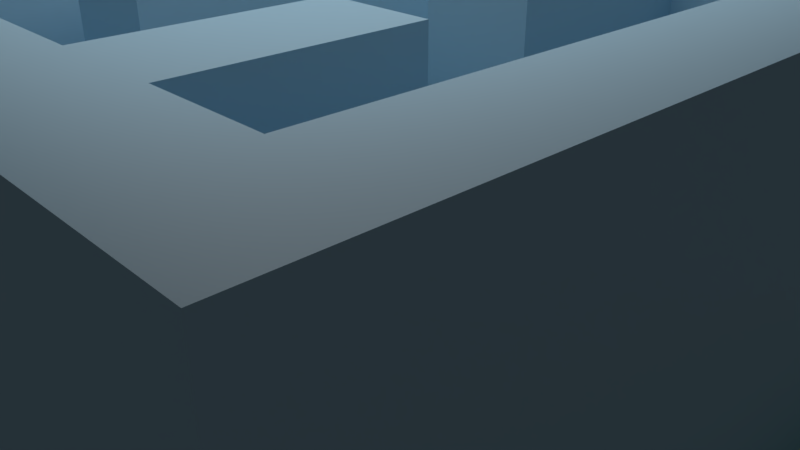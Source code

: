 # Source: maze2.blend  (saved by Blender 2.79.0; exported with 4.5.12 LTS)
import bpy
from mathutils import Matrix  # noqa: F401  (used for matrix-valued properties, if any)

bpy.ops.wm.read_factory_settings(use_empty=True)
scene = bpy.context.scene
scene.name = 'Scene'

# ---- collections
col_collection_1 = bpy.data.collections.new('Collection 1'); scene.collection.children.link(col_collection_1)

# ---- materials (node trees are filled in below, after node groups)
mat_block = bpy.data.materials.new('block')
mat_block.alpha_threshold = 0.0
mat_block.roughness = 0.5
mat_wall = bpy.data.materials.new('wall')
mat_wall.alpha_threshold = 0.0
mat_wall.roughness = 0.5
mat_wall.line_color = (0.0, 0.0, 0.0, 1.0)
mat_floor = bpy.data.materials.new('floor')
mat_floor.alpha_threshold = 0.0
mat_floor.roughness = 0.5
mat_player = bpy.data.materials.new('player')
mat_player.alpha_threshold = 0.0
mat_player.roughness = 0.5

# ---- material node trees
mat_block.use_nodes = True; mat_block.node_tree.nodes.clear()
_N = mat_block.node_tree.nodes; _L = mat_block.node_tree.links
n0 = _N.new('ShaderNodeOutputMaterial'); n0.name = 'Material Output'; n0.location = (300, 300)
n1 = _N.new('ShaderNodeBsdfDiffuse'); n1.name = 'Diffuse BSDF'; n1.location = (54, 300)
n1.inputs[0].default_value = (0.004107, 0.007169, 0.009661, 1.0)
n1.inputs[1].default_value = 1.0
_L.new(n1.outputs[0], n0.inputs[0])
n0.is_active_output = True
mat_wall.use_nodes = True; mat_wall.node_tree.nodes.clear()
_N = mat_wall.node_tree.nodes; _L = mat_wall.node_tree.links
n0 = _N.new('ShaderNodeMixShader'); n0.name = 'Mix Shader'; n0.location = (381, 152)
n0.inputs[0].default_value = 0.2545
n1 = _N.new('ShaderNodeOutputMaterial'); n1.name = 'Material Output'; n1.location = (531, 283)
n2 = _N.new('ShaderNodeBsdfAnisotropic'); n2.name = 'Glossy BSDF'; n2.location = (-53, 145)
n2.distribution = 'GGX'
n2.inputs[1].default_value = 0.5916
n3 = _N.new('ShaderNodeBsdfDiffuse'); n3.name = 'Diffuse BSDF'; n3.location = (-58, 338)
n3.inputs[0].default_value = (0.2874, 0.5972, 0.7991, 1.0)
n3.inputs[1].default_value = 0.2917
_L.new(n3.outputs[0], n0.inputs[1])
_L.new(n2.outputs[0], n0.inputs[2])
_L.new(n0.outputs[0], n1.inputs[0])
n1.is_active_output = True
mat_floor.use_nodes = True; mat_floor.node_tree.nodes.clear()
_N = mat_floor.node_tree.nodes; _L = mat_floor.node_tree.links
n0 = _N.new('ShaderNodeOutputMaterial'); n0.name = 'Material Output'; n0.location = (300, 300)
n1 = _N.new('ShaderNodeBsdfDiffuse'); n1.name = 'Diffuse BSDF'; n1.location = (10, 300)
n1.inputs[0].default_value = (0.4723, 0.7991, 0.6421, 1.0)
_L.new(n1.outputs[0], n0.inputs[0])
n0.is_active_output = True
mat_player.use_nodes = True; mat_player.node_tree.nodes.clear()
_N = mat_player.node_tree.nodes; _L = mat_player.node_tree.links
n0 = _N.new('ShaderNodeOutputMaterial'); n0.name = 'Material Output'; n0.location = (300, 300)
n1 = _N.new('ShaderNodeBsdfDiffuse'); n1.name = 'Diffuse BSDF'; n1.location = (10, 300)
_L.new(n1.outputs[0], n0.inputs[0])
n0.is_active_output = True

# ---- world
world_world = bpy.data.worlds.new('World'); scene.world = world_world
world_world.color = (0.05088, 0.05088, 0.05088)
world_world.use_sun_shadow = False
world_world.sun_shadow_jitter_overblur = 0.0
world_world.cycles.sampling_method = 'MANUAL'

# ---- cameras
cam_camera = bpy.data.cameras.new('Camera')
cam_camera.clip_end = 100.0
cam_camera.lens = 35.0
cam_camera.sensor_width = 32.0
cam_camera.sensor_height = 18.0
cam_camera.ortho_scale = 7.314
cam_camera.dof.focus_distance = 0.0

# ---- lights
light_lamp = bpy.data.lights.new('Lamp', 'AREA')
light_lamp.transmission_factor = 0.0
light_lamp.cutoff_distance = 30.0
light_lamp.energy = 235.6
light_lamp.shadow_buffer_clip_start = 1.001
light_lamp.shadow_soft_size = 10.0
light_lamp.shadow_maximum_resolution = 0.006
light_lamp.use_absolute_resolution = True
light_lamp.shape = 'RECTANGLE'
light_lamp.size = 10.0
light_lamp.size_y = 10.0

# ---- meshes
me_cube_175 = bpy.data.meshes.new('Cube.175')
me_cube_175.from_pydata([(-1.0, 0.98, -1.0), (-1.0, 0.98, 1.0), (1.0, 0.98, -1.0), (1.0, 0.98, 1.0)], [], [(2, 3, 1, 0)])
_uv = me_cube_175.uv_layers.new(name='UVMap')
_uv.uv.foreach_set('vector', [0.3744, 0.6259, 0.3744, 0.8759, 0.1245, 0.8759, 0.1245, 0.6259])
me_cube_175.materials.append(mat_block)
me_cube_175.use_remesh_preserve_volume = False
me_cube_175.use_remesh_preserve_attributes = False
me_cube_175.use_mirror_vertex_groups = False
me_cube_175.update()
me_cube_174 = bpy.data.meshes.new('Cube.174')
me_cube_174.from_pydata([(-1.0, 0.98, -1.0), (-1.0, 0.98, 1.0), (1.0, 0.98, -1.0), (1.0, 0.98, 1.0)], [], [(2, 3, 1, 0)])
_uv = me_cube_174.uv_layers.new(name='UVMap')
_uv.uv.foreach_set('vector', [0.2504, 0.6275, 0.2504, 0.8774, 0.1276, 0.8774, 0.1276, 0.6275])
me_cube_174.materials.append(mat_block)
me_cube_174.use_remesh_preserve_volume = False
me_cube_174.use_remesh_preserve_attributes = False
me_cube_174.use_mirror_vertex_groups = False
me_cube_174.update()
me_cube_173 = bpy.data.meshes.new('Cube.173')
me_cube_173.from_pydata([(-1.0, 0.98, -1.0), (-1.0, 0.98, 1.0), (1.0, 0.98, -1.0), (1.0, 0.98, 1.0)], [], [(2, 3, 1, 0)])
_uv = me_cube_173.uv_layers.new(name='UVMap')
_uv.uv.foreach_set('vector', [0.2504, 0.6275, 0.2504, 0.8774, 0.1276, 0.8774, 0.1276, 0.6275])
me_cube_173.materials.append(mat_block)
me_cube_173.use_remesh_preserve_volume = False
me_cube_173.use_remesh_preserve_attributes = False
me_cube_173.use_mirror_vertex_groups = False
me_cube_173.update()
me_cube_172 = bpy.data.meshes.new('Cube.172')
me_cube_172.from_pydata([(-1.0, 0.98, -1.0), (-1.0, 0.98, 1.0), (1.0, 0.98, -1.0), (1.0, 0.98, 1.0)], [], [(2, 3, 1, 0)])
_uv = me_cube_172.uv_layers.new(name='UVMap')
_uv.uv.foreach_set('vector', [0.2504, 0.6275, 0.2504, 0.8774, 0.1276, 0.8774, 0.1276, 0.6275])
me_cube_172.materials.append(mat_block)
me_cube_172.use_remesh_preserve_volume = False
me_cube_172.use_remesh_preserve_attributes = False
me_cube_172.use_mirror_vertex_groups = False
me_cube_172.update()
me_cube_171 = bpy.data.meshes.new('Cube.171')
me_cube_171.from_pydata([(-1.0, 0.98, -1.0), (-1.0, 0.98, 1.0), (1.0, 0.98, -1.0), (1.0, 0.98, 1.0)], [], [(2, 3, 1, 0)])
_uv = me_cube_171.uv_layers.new(name='UVMap')
_uv.uv.foreach_set('vector', [0.2504, 0.6275, 0.2504, 0.8774, 0.1276, 0.8774, 0.1276, 0.6275])
me_cube_171.materials.append(mat_block)
me_cube_171.use_remesh_preserve_volume = False
me_cube_171.use_remesh_preserve_attributes = False
me_cube_171.use_mirror_vertex_groups = False
me_cube_171.update()
me_cube_170 = bpy.data.meshes.new('Cube.170')
me_cube_170.from_pydata([(-1.0, 0.98, -1.0), (-1.0, 0.98, 1.0), (1.0, 0.98, -1.0), (1.0, 0.98, 1.0)], [], [(2, 3, 1, 0)])
_uv = me_cube_170.uv_layers.new(name='UVMap')
_uv.uv.foreach_set('vector', [0.2504, 0.6275, 0.2504, 0.8774, 0.1276, 0.8774, 0.1276, 0.6275])
me_cube_170.materials.append(mat_block)
me_cube_170.use_remesh_preserve_volume = False
me_cube_170.use_remesh_preserve_attributes = False
me_cube_170.use_mirror_vertex_groups = False
me_cube_170.update()
me_cube_168 = bpy.data.meshes.new('Cube.168')
me_cube_168.from_pydata([(-1.0, 0.98, -1.0), (-1.0, 0.98, 1.0), (1.0, 0.98, -1.0), (1.0, 0.98, 1.0)], [], [(2, 3, 1, 0)])
_uv = me_cube_168.uv_layers.new(name='UVMap')
_uv.uv.foreach_set('vector', [0.8751, 0.6275, 0.8751, 0.8774, 0.1276, 0.8774, 0.1276, 0.6275])
me_cube_168.materials.append(mat_wall)
me_cube_168.use_remesh_preserve_volume = False
me_cube_168.use_remesh_preserve_attributes = False
me_cube_168.use_mirror_vertex_groups = False
me_cube_168.update()
me_cube_167 = bpy.data.meshes.new('Cube.167')
me_cube_167.from_pydata([(-1.0, 0.98, -1.0), (-1.0, 0.98, 1.0), (1.0, 0.98, -1.0), (1.0, 0.98, 1.0)], [], [(2, 3, 1, 0)])
_uv = me_cube_167.uv_layers.new(name='UVMap')
_uv.uv.foreach_set('vector', [0.5, 0.75, 0.5, 0.9999, 0.25, 0.9999, 0.25, 0.75])
me_cube_167.materials.append(mat_wall)
me_cube_167.use_remesh_preserve_volume = False
me_cube_167.use_remesh_preserve_attributes = False
me_cube_167.use_mirror_vertex_groups = False
me_cube_167.update()
me_cube_166 = bpy.data.meshes.new('Cube.166')
me_cube_166.from_pydata([(-1.0, 0.98, -1.0), (-1.0, 0.98, 1.0), (1.0, 0.98, -1.0), (1.0, 0.98, 1.0)], [], [(2, 3, 1, 0)])
_uv = me_cube_166.uv_layers.new(name='UVMap')
_uv.uv.foreach_set('vector', [0.2504, 0.6275, 0.2504, 0.8774, 0.1276, 0.8774, 0.1276, 0.6275])
me_cube_166.materials.append(mat_block)
me_cube_166.use_remesh_preserve_volume = False
me_cube_166.use_remesh_preserve_attributes = False
me_cube_166.use_mirror_vertex_groups = False
me_cube_166.update()
me_cube_165 = bpy.data.meshes.new('Cube.165')
me_cube_165.from_pydata([(-1.0, 0.98, -1.0), (-1.0, 0.98, 1.0), (1.0, 0.98, -1.0), (1.0, 0.98, 1.0)], [], [(2, 3, 1, 0)])
_uv = me_cube_165.uv_layers.new(name='UVMap')
_uv.uv.foreach_set('vector', [0.2504, 0.6275, 0.2504, 0.8774, 0.1276, 0.8774, 0.1276, 0.6275])
me_cube_165.materials.append(mat_block)
me_cube_165.use_remesh_preserve_volume = False
me_cube_165.use_remesh_preserve_attributes = False
me_cube_165.use_mirror_vertex_groups = False
me_cube_165.update()
me_cube_164 = bpy.data.meshes.new('Cube.164')
me_cube_164.from_pydata([(-1.0, 0.98, -1.0), (-1.0, 0.98, 1.0), (1.0, 0.98, -1.0), (1.0, 0.98, 1.0)], [], [(2, 3, 1, 0)])
_uv = me_cube_164.uv_layers.new(name='UVMap')
_uv.uv.foreach_set('vector', [0.2504, 0.6275, 0.2504, 0.8774, 0.1276, 0.8774, 0.1276, 0.6275])
me_cube_164.materials.append(mat_block)
me_cube_164.use_remesh_preserve_volume = False
me_cube_164.use_remesh_preserve_attributes = False
me_cube_164.use_mirror_vertex_groups = False
me_cube_164.update()
me_cube_163 = bpy.data.meshes.new('Cube.163')
me_cube_163.from_pydata([(-1.0, 0.98, -1.0), (-1.0, 0.98, 1.0), (1.0, 0.98, -1.0), (1.0, 0.98, 1.0)], [], [(2, 3, 1, 0)])
_uv = me_cube_163.uv_layers.new(name='UVMap')
_uv.uv.foreach_set('vector', [0.2504, 0.6275, 0.2504, 0.8774, 0.1276, 0.8774, 0.1276, 0.6275])
me_cube_163.materials.append(mat_block)
me_cube_163.use_remesh_preserve_volume = False
me_cube_163.use_remesh_preserve_attributes = False
me_cube_163.use_mirror_vertex_groups = False
me_cube_163.update()
me_cube_162 = bpy.data.meshes.new('Cube.162')
me_cube_162.from_pydata([(-1.0, 0.98, -1.0), (-1.0, 0.98, 1.0), (1.0, 0.98, -1.0), (1.0, 0.98, 1.0)], [], [(2, 3, 1, 0)])
_uv = me_cube_162.uv_layers.new(name='UVMap')
_uv.uv.foreach_set('vector', [0.2504, 0.6275, 0.2504, 0.8774, 0.1276, 0.8774, 0.1276, 0.6275])
me_cube_162.materials.append(mat_block)
me_cube_162.use_remesh_preserve_volume = False
me_cube_162.use_remesh_preserve_attributes = False
me_cube_162.use_mirror_vertex_groups = False
me_cube_162.update()
me_cube_161 = bpy.data.meshes.new('Cube.161')
me_cube_161.from_pydata([(-1.0, 0.98, -1.0), (-1.0, 0.98, 1.0), (1.0, 0.98, -1.0), (1.0, 0.98, 1.0)], [], [(2, 3, 1, 0)])
_uv = me_cube_161.uv_layers.new(name='UVMap')
_uv.uv.foreach_set('vector', [0.2504, 0.6275, 0.2504, 0.8774, 0.1276, 0.8774, 0.1276, 0.6275])
me_cube_161.materials.append(mat_block)
me_cube_161.use_remesh_preserve_volume = False
me_cube_161.use_remesh_preserve_attributes = False
me_cube_161.use_mirror_vertex_groups = False
me_cube_161.update()
me_cube_160 = bpy.data.meshes.new('Cube.160')
me_cube_160.from_pydata([(-1.0, 0.98, -1.0), (-1.0, 0.98, 1.0), (1.0, 0.98, -1.0), (1.0, 0.98, 1.0)], [], [(2, 3, 1, 0)])
_uv = me_cube_160.uv_layers.new(name='UVMap')
_uv.uv.foreach_set('vector', [0.2473, 0.6259, 0.2473, 0.8759, 0.1276, 0.8759, 0.1276, 0.6259])
me_cube_160.materials.append(mat_block)
me_cube_160.use_remesh_preserve_volume = False
me_cube_160.use_remesh_preserve_attributes = False
me_cube_160.use_mirror_vertex_groups = False
me_cube_160.update()
me_cube_159 = bpy.data.meshes.new('Cube.159')
me_cube_159.from_pydata([(-1.0, 0.98, -1.0), (-1.0, 0.98, 1.0), (1.0, 0.98, -1.0), (1.0, 0.98, 1.0)], [], [(2, 3, 1, 0)])
_uv = me_cube_159.uv_layers.new(name='UVMap')
_uv.uv.foreach_set('vector', [0.624, 0.6259, 0.624, 0.8759, 0.1245, 0.8759, 0.1245, 0.6259])
me_cube_159.materials.append(mat_wall)
me_cube_159.use_remesh_preserve_volume = False
me_cube_159.use_remesh_preserve_attributes = False
me_cube_159.use_mirror_vertex_groups = False
me_cube_159.update()
me_cube_158 = bpy.data.meshes.new('Cube.158')
me_cube_158.from_pydata([(-1.0, 0.98, -1.0), (-1.0, 0.98, 1.0), (1.0, 0.98, -1.0), (1.0, 0.98, 1.0)], [], [(2, 3, 1, 0)])
_uv = me_cube_158.uv_layers.new(name='UVMap')
_uv.uv.foreach_set('vector', [0.376, 0.6259, 0.376, 0.8759, 0.1245, 0.8759, 0.1245, 0.6259])
me_cube_158.materials.append(mat_wall)
me_cube_158.use_remesh_preserve_volume = False
me_cube_158.use_remesh_preserve_attributes = False
me_cube_158.use_mirror_vertex_groups = False
me_cube_158.update()
me_cube_157 = bpy.data.meshes.new('Cube.157')
me_cube_157.from_pydata([(-1.0, 0.98, -1.0), (-1.0, 0.98, 1.0), (1.0, 0.98, -1.0), (1.0, 0.98, 1.0)], [], [(2, 3, 1, 0)])
_uv = me_cube_157.uv_layers.new(name='UVMap')
_uv.uv.foreach_set('vector', [0.2473, 0.6259, 0.2473, 0.8759, 0.1276, 0.8759, 0.1276, 0.6259])
me_cube_157.materials.append(mat_block)
me_cube_157.use_remesh_preserve_volume = False
me_cube_157.use_remesh_preserve_attributes = False
me_cube_157.use_mirror_vertex_groups = False
me_cube_157.update()
me_cube_156 = bpy.data.meshes.new('Cube.156')
me_cube_156.from_pydata([(-1.0, 0.98, -1.0), (-1.0, 0.98, 1.0), (1.0, 0.98, -1.0), (1.0, 0.98, 1.0)], [], [(2, 3, 1, 0)])
_uv = me_cube_156.uv_layers.new(name='UVMap')
_uv.uv.foreach_set('vector', [0.2473, 0.6259, 0.2473, 0.8759, 0.1276, 0.8759, 0.1276, 0.6259])
me_cube_156.materials.append(mat_block)
me_cube_156.use_remesh_preserve_volume = False
me_cube_156.use_remesh_preserve_attributes = False
me_cube_156.use_mirror_vertex_groups = False
me_cube_156.update()
me_cube_155 = bpy.data.meshes.new('Cube.155')
me_cube_155.from_pydata([(-1.0, 0.98, -1.0), (-1.0, 0.98, 1.0), (1.0, 0.98, -1.0), (1.0, 0.98, 1.0)], [], [(2, 3, 1, 0)])
_uv = me_cube_155.uv_layers.new(name='UVMap')
_uv.uv.foreach_set('vector', [0.2473, 0.6259, 0.2473, 0.8759, 0.1276, 0.8759, 0.1276, 0.6259])
me_cube_155.materials.append(mat_block)
me_cube_155.use_remesh_preserve_volume = False
me_cube_155.use_remesh_preserve_attributes = False
me_cube_155.use_mirror_vertex_groups = False
me_cube_155.update()
me_cube_154 = bpy.data.meshes.new('Cube.154')
me_cube_154.from_pydata([(-1.0, 0.98, -1.0), (-1.0, 0.98, 1.0), (1.0, 0.98, -1.0), (1.0, 0.98, 1.0)], [], [(2, 3, 1, 0)])
_uv = me_cube_154.uv_layers.new(name='UVMap')
_uv.uv.foreach_set('vector', [0.4984, 0.6259, 0.4984, 0.8759, 0.1245, 0.8759, 0.1245, 0.6259])
me_cube_154.materials.append(mat_wall)
me_cube_154.use_remesh_preserve_volume = False
me_cube_154.use_remesh_preserve_attributes = False
me_cube_154.use_mirror_vertex_groups = False
me_cube_154.update()
me_cube_153 = bpy.data.meshes.new('Cube.153')
me_cube_153.from_pydata([(-1.0, 0.98, -1.0), (-1.0, 0.98, 1.0), (1.0, 0.98, -1.0), (1.0, 0.98, 1.0)], [], [(2, 3, 1, 0)])
_uv = me_cube_153.uv_layers.new(name='UVMap')
_uv.uv.foreach_set('vector', [0.2473, 0.6259, 0.2473, 0.8759, 0.1276, 0.8759, 0.1276, 0.6259])
me_cube_153.materials.append(mat_block)
me_cube_153.use_remesh_preserve_volume = False
me_cube_153.use_remesh_preserve_attributes = False
me_cube_153.use_mirror_vertex_groups = False
me_cube_153.update()
me_cube_152 = bpy.data.meshes.new('Cube.152')
me_cube_152.from_pydata([(-1.0, 0.98, -1.0), (-1.0, 0.98, 1.0), (1.0, 0.98, -1.0), (1.0, 0.98, 1.0)], [], [(2, 3, 1, 0)])
_uv = me_cube_152.uv_layers.new(name='UVMap')
_uv.uv.foreach_set('vector', [0.2473, 0.6259, 0.2473, 0.8759, 0.1276, 0.8759, 0.1276, 0.6259])
me_cube_152.materials.append(mat_block)
me_cube_152.use_remesh_preserve_volume = False
me_cube_152.use_remesh_preserve_attributes = False
me_cube_152.use_mirror_vertex_groups = False
me_cube_152.update()
me_cube_151 = bpy.data.meshes.new('Cube.151')
me_cube_151.from_pydata([(-1.0, 0.98, -1.0), (-1.0, 0.98, 1.0), (1.0, 0.98, -1.0), (1.0, 0.98, 1.0)], [], [(2, 3, 1, 0)])
_uv = me_cube_151.uv_layers.new(name='UVMap')
_uv.uv.foreach_set('vector', [0.2473, 0.6259, 0.2473, 0.8759, 0.1276, 0.8759, 0.1276, 0.6259])
me_cube_151.materials.append(mat_block)
me_cube_151.use_remesh_preserve_volume = False
me_cube_151.use_remesh_preserve_attributes = False
me_cube_151.use_mirror_vertex_groups = False
me_cube_151.update()
me_cube_150 = bpy.data.meshes.new('Cube.150')
me_cube_150.from_pydata([(-1.0, 0.98, -1.0), (-1.0, 0.98, 1.0), (1.0, 0.98, -1.0), (1.0, 0.98, 1.0)], [], [(2, 3, 1, 0)])
_uv = me_cube_150.uv_layers.new(name='UVMap')
_uv.uv.foreach_set('vector', [0.2473, 0.6259, 0.2473, 0.8759, 0.1276, 0.8759, 0.1276, 0.6259])
me_cube_150.materials.append(mat_block)
me_cube_150.use_remesh_preserve_volume = False
me_cube_150.use_remesh_preserve_attributes = False
me_cube_150.use_mirror_vertex_groups = False
me_cube_150.update()
me_cube_149 = bpy.data.meshes.new('Cube.149')
me_cube_149.from_pydata([(-1.0, 0.98, -1.0), (-1.0, 0.98, 1.0), (1.0, 0.98, -1.0), (1.0, 0.98, 1.0)], [], [(2, 3, 1, 0)])
_uv = me_cube_149.uv_layers.new(name='UVMap')
_uv.uv.foreach_set('vector', [0.2473, 0.6259, 0.2473, 0.8759, 0.1276, 0.8759, 0.1276, 0.6259])
me_cube_149.materials.append(mat_block)
me_cube_149.use_remesh_preserve_volume = False
me_cube_149.use_remesh_preserve_attributes = False
me_cube_149.use_mirror_vertex_groups = False
me_cube_149.update()
me_cube_148 = bpy.data.meshes.new('Cube.148')
me_cube_148.from_pydata([(-1.0, 0.98, -1.0), (-1.0, 0.98, 1.0), (1.0, 0.98, -1.0), (1.0, 0.98, 1.0)], [], [(2, 3, 1, 0)])
_uv = me_cube_148.uv_layers.new(name='UVMap')
_uv.uv.foreach_set('vector', [0.2473, 0.6259, 0.2473, 0.8759, 0.1276, 0.8759, 0.1276, 0.6259])
me_cube_148.materials.append(mat_block)
me_cube_148.use_remesh_preserve_volume = False
me_cube_148.use_remesh_preserve_attributes = False
me_cube_148.use_mirror_vertex_groups = False
me_cube_148.update()
me_cube_147 = bpy.data.meshes.new('Cube.147')
me_cube_147.from_pydata([(-1.0, -1.0, -1.0), (-1.0, -1.0, 1.0), (-1.0, 1.0, -1.0), (-1.0, 1.0, 1.0), (1.0, -1.0, -1.0), (1.0, -1.0, 1.0), (1.0, 1.0, -1.0), (1.0, 1.0, 1.0)], [], [(0, 1, 3, 2), (2, 3, 7, 6), (6, 7, 5, 4), (4, 5, 1, 0), (2, 6, 4, 0), (7, 3, 1, 5)])
_uv = me_cube_147.uv_layers.new(name='UVMap')
_uv.uv.foreach_set('vector', [8.665e-05, 0.5, 8.659e-05, 0.25, 0.1245, 0.25, 0.1245, 0.5, 0.1245, 0.5, 0.1245, 0.25, 0.4984, 0.25, 0.4984, 0.5, 0.4984, 0.5, 0.4984, 0.25, 0.6197, 0.25, 0.6197, 0.5, 0.4984, 0.6259, 0.4984, 0.8759, 0.1245, 0.8759, 0.1245, 0.6259, 0.1245, 0.5, 0.4984, 0.5, 0.4984, 0.6259, 0.1245, 0.6259, 0.4984, 0.25, 0.1245, 0.25, 0.1245, 0.121, 0.4984, 0.121])
me_cube_147.materials.append(mat_wall)
me_cube_147.use_remesh_preserve_volume = False
me_cube_147.use_remesh_preserve_attributes = False
me_cube_147.use_mirror_vertex_groups = False
me_cube_147.update()
me_cube_146 = bpy.data.meshes.new('Cube.146')
me_cube_146.from_pydata([(-1.0, -1.0, -1.0), (-1.0, -1.0, 1.0), (-1.0, 1.0, -1.0), (-1.0, 1.0, 1.0), (1.0, -1.0, -1.0), (1.0, -1.0, 1.0), (1.0, 1.0, -1.0), (1.0, 1.0, 1.0)], [], [(0, 1, 3, 2), (2, 3, 7, 6), (6, 7, 5, 4), (4, 5, 1, 0), (2, 6, 4, 0), (7, 3, 1, 5)])
_uv = me_cube_146.uv_layers.new(name='UVMap')
_uv.uv.foreach_set('vector', [8.665e-05, 0.5, 8.659e-05, 0.25, 0.1276, 0.25, 0.1276, 0.5, 0.1276, 0.5, 0.1276, 0.25, 0.8751, 0.25, 0.8751, 0.5, 0.8751, 0.5, 0.8751, 0.25, 0.9995, 0.25, 0.9995, 0.5, 0.8751, 0.6275, 0.8751, 0.8774, 0.1276, 0.8774, 0.1276, 0.6275, 0.1276, 0.5, 0.8751, 0.5, 0.8751, 0.6275, 0.1276, 0.6275, 0.8751, 0.25, 0.1276, 0.25, 0.1276, 0.1241, 0.8751, 0.1241])
me_cube_146.materials.append(mat_wall)
me_cube_146.use_remesh_preserve_volume = False
me_cube_146.use_remesh_preserve_attributes = False
me_cube_146.use_mirror_vertex_groups = False
me_cube_146.update()
me_cube_145 = bpy.data.meshes.new('Cube.145')
me_cube_145.from_pydata([(-1.0, -1.0, -1.0), (-1.0, -1.0, 1.0), (-1.0, 1.0, -1.0), (-1.0, 1.0, 1.0), (1.0, -1.0, -1.0), (1.0, -1.0, 1.0), (1.0, 1.0, -1.0), (1.0, 1.0, 1.0)], [], [(0, 1, 3, 2), (2, 3, 7, 6), (6, 7, 5, 4), (4, 5, 1, 0), (2, 6, 4, 0), (7, 3, 1, 5)])
_uv = me_cube_145.uv_layers.new(name='UVMap')
_uv.uv.foreach_set('vector', [8.665e-05, 0.5, 8.659e-05, 0.25, 0.1245, 0.25, 0.1245, 0.5, 0.1245, 0.5, 0.1245, 0.25, 0.624, 0.25, 0.624, 0.5, 0.624, 0.5, 0.624, 0.25, 0.7453, 0.25, 0.7453, 0.5, 0.624, 0.6259, 0.624, 0.8759, 0.1245, 0.8759, 0.1245, 0.6259, 0.1245, 0.5, 0.624, 0.5, 0.624, 0.6259, 0.1245, 0.6259, 0.624, 0.25, 0.1245, 0.25, 0.1245, 0.121, 0.624, 0.121])
me_cube_145.materials.append(mat_wall)
me_cube_145.use_remesh_preserve_volume = False
me_cube_145.use_remesh_preserve_attributes = False
me_cube_145.use_mirror_vertex_groups = False
me_cube_145.update()
me_cube_144 = bpy.data.meshes.new('Cube.144')
me_cube_144.from_pydata([(-1.0, -1.0, -1.0), (-1.0, -1.0, 1.0), (-1.0, 1.0, -1.0), (-1.0, 1.0, 1.0), (1.0, -1.0, -1.0), (1.0, -1.0, 1.0), (1.0, 1.0, -1.0), (1.0, 1.0, 1.0)], [], [(0, 1, 3, 2), (2, 3, 7, 6), (6, 7, 5, 4), (4, 5, 1, 0), (2, 6, 4, 0), (7, 3, 1, 5)])
_uv = me_cube_144.uv_layers.new(name='UVMap')
_uv.uv.foreach_set('vector', [8.665e-05, 0.5, 8.659e-05, 0.25, 0.1245, 0.25, 0.1245, 0.5, 0.1245, 0.5, 0.1245, 0.25, 0.376, 0.25, 0.376, 0.5, 0.376, 0.5, 0.376, 0.25, 0.4973, 0.25, 0.4973, 0.5, 0.376, 0.6259, 0.376, 0.8759, 0.1245, 0.8759, 0.1245, 0.6259, 0.1245, 0.5, 0.376, 0.5, 0.376, 0.6259, 0.1245, 0.6259, 0.376, 0.25, 0.1245, 0.25, 0.1245, 0.121, 0.376, 0.121])
me_cube_144.materials.append(mat_wall)
me_cube_144.use_remesh_preserve_volume = False
me_cube_144.use_remesh_preserve_attributes = False
me_cube_144.use_mirror_vertex_groups = False
me_cube_144.update()
me_cube_143 = bpy.data.meshes.new('Cube.143')
me_cube_143.from_pydata([(-1.0, -1.0, -1.0), (-1.0, -1.0, 1.0), (-1.0, 1.0, -1.0), (-1.0, 1.0, 1.0), (1.0, -1.0, -1.0), (1.0, -1.0, 1.0), (1.0, 1.0, -1.0), (1.0, 1.0, 1.0)], [], [(0, 1, 3, 2), (2, 3, 7, 6), (6, 7, 5, 4), (4, 5, 1, 0), (2, 6, 4, 0), (7, 3, 1, 5)])
_uv = me_cube_143.uv_layers.new(name='UVMap')
_uv.uv.foreach_set('vector', [8.665e-05, 0.5, 8.659e-05, 0.25, 0.1276, 0.25, 0.1276, 0.5, 0.1276, 0.5, 0.1276, 0.25, 0.2504, 0.25, 0.2504, 0.5, 0.2504, 0.5, 0.2504, 0.25, 0.3748, 0.25, 0.3748, 0.5, 0.2504, 0.6275, 0.2504, 0.8774, 0.1276, 0.8774, 0.1276, 0.6275, 0.1276, 0.5, 0.2504, 0.5, 0.2504, 0.6275, 0.1276, 0.6275, 0.2504, 0.25, 0.1276, 0.25, 0.1276, 0.1241, 0.2504, 0.1241])
me_cube_143.materials.append(mat_wall)
me_cube_143.use_remesh_preserve_volume = False
me_cube_143.use_remesh_preserve_attributes = False
me_cube_143.use_mirror_vertex_groups = False
me_cube_143.update()
me_cube_142 = bpy.data.meshes.new('Cube.142')
me_cube_142.from_pydata([(-1.0, -1.0, -1.0), (-1.0, -1.0, 1.0), (-1.0, 1.0, -1.0), (-1.0, 1.0, 1.0), (1.0, -1.0, -1.0), (1.0, -1.0, 1.0), (1.0, 1.0, -1.0), (1.0, 1.0, 1.0)], [], [(0, 1, 3, 2), (2, 3, 7, 6), (6, 7, 5, 4), (4, 5, 1, 0), (2, 6, 4, 0), (7, 3, 1, 5)])
_uv = me_cube_142.uv_layers.new(name='UVMap')
_uv.uv.foreach_set('vector', [8.665e-05, 0.5, 8.659e-05, 0.25, 0.1276, 0.25, 0.1276, 0.5, 0.1276, 0.5, 0.1276, 0.25, 0.2504, 0.25, 0.2504, 0.5, 0.2504, 0.5, 0.2504, 0.25, 0.3748, 0.25, 0.3748, 0.5, 0.2504, 0.6275, 0.2504, 0.8774, 0.1276, 0.8774, 0.1276, 0.6275, 0.1276, 0.5, 0.2504, 0.5, 0.2504, 0.6275, 0.1276, 0.6275, 0.2504, 0.25, 0.1276, 0.25, 0.1276, 0.1241, 0.2504, 0.1241])
me_cube_142.materials.append(mat_wall)
me_cube_142.use_remesh_preserve_volume = False
me_cube_142.use_remesh_preserve_attributes = False
me_cube_142.use_mirror_vertex_groups = False
me_cube_142.update()
me_cube_141 = bpy.data.meshes.new('Cube.141')
me_cube_141.from_pydata([(-1.0, -1.0, -1.0), (-1.0, -1.0, 1.0), (-1.0, 1.0, -1.0), (-1.0, 1.0, 1.0), (1.0, -1.0, -1.0), (1.0, -1.0, 1.0), (1.0, 1.0, -1.0), (1.0, 1.0, 1.0)], [], [(0, 1, 3, 2), (2, 3, 7, 6), (6, 7, 5, 4), (4, 5, 1, 0), (2, 6, 4, 0), (7, 3, 1, 5)])
_uv = me_cube_141.uv_layers.new(name='UVMap')
_uv.uv.foreach_set('vector', [8.665e-05, 0.5, 8.659e-05, 0.25, 0.1245, 0.25, 0.1245, 0.5, 0.1245, 0.5, 0.1245, 0.25, 0.3744, 0.25, 0.3744, 0.5, 0.3744, 0.5, 0.3744, 0.25, 0.4957, 0.25, 0.4957, 0.5, 0.3744, 0.6259, 0.3744, 0.8759, 0.1245, 0.8759, 0.1245, 0.6259, 0.1245, 0.5, 0.3744, 0.5, 0.3744, 0.6259, 0.1245, 0.6259, 0.3744, 0.25, 0.1245, 0.25, 0.1245, 0.121, 0.3744, 0.121])
me_cube_141.materials.append(mat_wall)
me_cube_141.use_remesh_preserve_volume = False
me_cube_141.use_remesh_preserve_attributes = False
me_cube_141.use_mirror_vertex_groups = False
me_cube_141.update()
me_cube_140 = bpy.data.meshes.new('Cube.140')
me_cube_140.from_pydata([(-1.0, -1.0, -1.0), (-1.0, -1.0, 1.0), (-1.0, 1.0, -1.0), (-1.0, 1.0, 1.0), (1.0, -1.0, -1.0), (1.0, -1.0, 1.0), (1.0, 1.0, -1.0), (1.0, 1.0, 1.0)], [], [(0, 1, 3, 2), (2, 3, 7, 6), (6, 7, 5, 4), (4, 5, 1, 0), (2, 6, 4, 0), (7, 3, 1, 5)])
_uv = me_cube_140.uv_layers.new(name='UVMap')
_uv.uv.foreach_set('vector', [8.665e-05, 0.5, 8.659e-05, 0.25, 0.1245, 0.25, 0.1245, 0.5, 0.1245, 0.5, 0.1245, 0.25, 0.252, 0.25, 0.252, 0.5, 0.252, 0.5, 0.252, 0.25, 0.3733, 0.25, 0.3733, 0.5, 0.252, 0.6259, 0.252, 0.8759, 0.1245, 0.8759, 0.1245, 0.6259, 0.1245, 0.5, 0.252, 0.5, 0.252, 0.6259, 0.1245, 0.6259, 0.252, 0.25, 0.1245, 0.25, 0.1245, 0.121, 0.252, 0.121])
me_cube_140.materials.append(mat_wall)
me_cube_140.use_remesh_preserve_volume = False
me_cube_140.use_remesh_preserve_attributes = False
me_cube_140.use_mirror_vertex_groups = False
me_cube_140.update()
me_cube_139 = bpy.data.meshes.new('Cube.139')
me_cube_139.from_pydata([(-1.0, -1.0, -1.0), (-1.0, -1.0, 1.0), (-1.0, 1.0, -1.0), (-1.0, 1.0, 1.0), (1.0, -1.0, -1.0), (1.0, -1.0, 1.0), (1.0, 1.0, -1.0), (1.0, 1.0, 1.0)], [], [(0, 1, 3, 2), (2, 3, 7, 6), (6, 7, 5, 4), (4, 5, 1, 0), (2, 6, 4, 0), (7, 3, 1, 5)])
_uv = me_cube_139.uv_layers.new(name='UVMap')
_uv.uv.foreach_set('vector', [8.665e-05, 0.5, 8.659e-05, 0.25, 0.1245, 0.25, 0.1245, 0.5, 0.1245, 0.5, 0.1245, 0.25, 0.252, 0.25, 0.252, 0.5, 0.252, 0.5, 0.252, 0.25, 0.3733, 0.25, 0.3733, 0.5, 0.252, 0.6259, 0.252, 0.8759, 0.1245, 0.8759, 0.1245, 0.6259, 0.1245, 0.5, 0.252, 0.5, 0.252, 0.6259, 0.1245, 0.6259, 0.252, 0.25, 0.1245, 0.25, 0.1245, 0.121, 0.252, 0.121])
me_cube_139.materials.append(mat_wall)
me_cube_139.use_remesh_preserve_volume = False
me_cube_139.use_remesh_preserve_attributes = False
me_cube_139.use_mirror_vertex_groups = False
me_cube_139.update()
me_cube_138 = bpy.data.meshes.new('Cube.138')
me_cube_138.from_pydata([(-1.0, -1.0, -1.0), (-1.0, -1.0, 1.0), (-1.0, 1.0, -1.0), (-1.0, 1.0, 1.0), (1.0, -1.0, -1.0), (1.0, -1.0, 1.0), (1.0, 1.0, -1.0), (1.0, 1.0, 1.0)], [], [(0, 1, 3, 2), (2, 3, 7, 6), (6, 7, 5, 4), (4, 5, 1, 0), (2, 6, 4, 0), (7, 3, 1, 5)])
_uv = me_cube_138.uv_layers.new(name='UVMap')
_uv.uv.foreach_set('vector', [8.665e-05, 0.5, 8.659e-05, 0.25, 0.1245, 0.25, 0.1245, 0.5, 0.1245, 0.5, 0.1245, 0.25, 0.252, 0.25, 0.252, 0.5, 0.252, 0.5, 0.252, 0.25, 0.3733, 0.25, 0.3733, 0.5, 0.252, 0.6259, 0.252, 0.8759, 0.1245, 0.8759, 0.1245, 0.6259, 0.1245, 0.5, 0.252, 0.5, 0.252, 0.6259, 0.1245, 0.6259, 0.252, 0.25, 0.1245, 0.25, 0.1245, 0.121, 0.252, 0.121])
me_cube_138.materials.append(mat_wall)
me_cube_138.use_remesh_preserve_volume = False
me_cube_138.use_remesh_preserve_attributes = False
me_cube_138.use_mirror_vertex_groups = False
me_cube_138.update()
me_cube_137 = bpy.data.meshes.new('Cube.137')
me_cube_137.from_pydata([(-1.0, -1.0, -1.0), (-1.0, -1.0, 1.0), (-1.0, 1.0, -1.0), (-1.0, 1.0, 1.0), (1.0, -1.0, -1.0), (1.0, -1.0, 1.0), (1.0, 1.0, -1.0), (1.0, 1.0, 1.0)], [], [(0, 1, 3, 2), (2, 3, 7, 6), (6, 7, 5, 4), (4, 5, 1, 0), (2, 6, 4, 0), (7, 3, 1, 5)])
_uv = me_cube_137.uv_layers.new(name='UVMap')
_uv.uv.foreach_set('vector', [8.665e-05, 0.5, 8.659e-05, 0.25, 0.1245, 0.25, 0.1245, 0.5, 0.1245, 0.5, 0.1245, 0.25, 0.252, 0.25, 0.252, 0.5, 0.252, 0.5, 0.252, 0.25, 0.3733, 0.25, 0.3733, 0.5, 0.252, 0.6259, 0.252, 0.8759, 0.1245, 0.8759, 0.1245, 0.6259, 0.1245, 0.5, 0.252, 0.5, 0.252, 0.6259, 0.1245, 0.6259, 0.252, 0.25, 0.1245, 0.25, 0.1245, 0.121, 0.252, 0.121])
me_cube_137.materials.append(mat_wall)
me_cube_137.use_remesh_preserve_volume = False
me_cube_137.use_remesh_preserve_attributes = False
me_cube_137.use_mirror_vertex_groups = False
me_cube_137.update()
me_cube_136 = bpy.data.meshes.new('Cube.136')
me_cube_136.from_pydata([(-1.0, -1.0, -1.0), (-1.0, -1.0, 1.0), (-1.0, 1.0, -1.0), (-1.0, 1.0, 1.0), (1.0, -1.0, -1.0), (1.0, -1.0, 1.0), (1.0, 1.0, -1.0), (1.0, 1.0, 1.0)], [], [(0, 1, 3, 2), (2, 3, 7, 6), (6, 7, 5, 4), (4, 5, 1, 0), (2, 6, 4, 0), (7, 3, 1, 5)])
_uv = me_cube_136.uv_layers.new(name='UVMap')
_uv.uv.foreach_set('vector', [8.665e-05, 0.5, 8.659e-05, 0.25, 0.1245, 0.25, 0.1245, 0.5, 0.1245, 0.5, 0.1245, 0.25, 0.252, 0.25, 0.252, 0.5, 0.252, 0.5, 0.252, 0.25, 0.3733, 0.25, 0.3733, 0.5, 0.252, 0.6259, 0.252, 0.8759, 0.1245, 0.8759, 0.1245, 0.6259, 0.1245, 0.5, 0.252, 0.5, 0.252, 0.6259, 0.1245, 0.6259, 0.252, 0.25, 0.1245, 0.25, 0.1245, 0.121, 0.252, 0.121])
me_cube_136.materials.append(mat_wall)
me_cube_136.use_remesh_preserve_volume = False
me_cube_136.use_remesh_preserve_attributes = False
me_cube_136.use_mirror_vertex_groups = False
me_cube_136.update()
me_cube_135 = bpy.data.meshes.new('Cube.135')
me_cube_135.from_pydata([(-1.0, -1.0, -1.0), (-1.0, -1.0, 1.0), (-1.0, 1.0, -1.0), (-1.0, 1.0, 1.0), (1.0, -1.0, -1.0), (1.0, -1.0, 1.0), (1.0, 1.0, -1.0), (1.0, 1.0, 1.0)], [], [(0, 1, 3, 2), (2, 3, 7, 6), (6, 7, 5, 4), (4, 5, 1, 0), (2, 6, 4, 0), (7, 3, 1, 5)])
_uv = me_cube_135.uv_layers.new(name='UVMap')
_uv.uv.foreach_set('vector', [8.665e-05, 0.5, 8.659e-05, 0.25, 0.1245, 0.25, 0.1245, 0.5, 0.1245, 0.5, 0.1245, 0.25, 0.252, 0.25, 0.252, 0.5, 0.252, 0.5, 0.252, 0.25, 0.3733, 0.25, 0.3733, 0.5, 0.252, 0.6259, 0.252, 0.8759, 0.1245, 0.8759, 0.1245, 0.6259, 0.1245, 0.5, 0.252, 0.5, 0.252, 0.6259, 0.1245, 0.6259, 0.252, 0.25, 0.1245, 0.25, 0.1245, 0.121, 0.252, 0.121])
me_cube_135.materials.append(mat_wall)
me_cube_135.use_remesh_preserve_volume = False
me_cube_135.use_remesh_preserve_attributes = False
me_cube_135.use_mirror_vertex_groups = False
me_cube_135.update()
me_cube_134 = bpy.data.meshes.new('Cube.134')
me_cube_134.from_pydata([(-1.0, -1.0, -1.0), (-1.0, -1.0, 1.0), (-1.0, 1.0, -1.0), (-1.0, 1.0, 1.0), (1.0, -1.0, -1.0), (1.0, -1.0, 1.0), (1.0, 1.0, -1.0), (1.0, 1.0, 1.0)], [], [(0, 1, 3, 2), (2, 3, 7, 6), (6, 7, 5, 4), (4, 5, 1, 0), (2, 6, 4, 0), (7, 3, 1, 5)])
_uv = me_cube_134.uv_layers.new(name='UVMap')
_uv.uv.foreach_set('vector', [8.665e-05, 0.5, 8.659e-05, 0.25, 0.1276, 0.25, 0.1276, 0.5, 0.1276, 0.5, 0.1276, 0.25, 0.2504, 0.25, 0.2504, 0.5, 0.2504, 0.5, 0.2504, 0.25, 0.3748, 0.25, 0.3748, 0.5, 0.2504, 0.6275, 0.2504, 0.8774, 0.1276, 0.8774, 0.1276, 0.6275, 0.1276, 0.5, 0.2504, 0.5, 0.2504, 0.6275, 0.1276, 0.6275, 0.2504, 0.25, 0.1276, 0.25, 0.1276, 0.1241, 0.2504, 0.1241])
me_cube_134.materials.append(mat_wall)
me_cube_134.use_remesh_preserve_volume = False
me_cube_134.use_remesh_preserve_attributes = False
me_cube_134.use_mirror_vertex_groups = False
me_cube_134.update()
me_cube_133 = bpy.data.meshes.new('Cube.133')
me_cube_133.from_pydata([(-1.0, -1.0, -1.0), (-1.0, -1.0, 1.0), (-1.0, 1.0, -1.0), (-1.0, 1.0, 1.0), (1.0, -1.0, -1.0), (1.0, -1.0, 1.0), (1.0, 1.0, -1.0), (1.0, 1.0, 1.0)], [], [(0, 1, 3, 2), (2, 3, 7, 6), (6, 7, 5, 4), (4, 5, 1, 0), (2, 6, 4, 0), (7, 3, 1, 5)])
_uv = me_cube_133.uv_layers.new(name='UVMap')
_uv.uv.foreach_set('vector', [8.665e-05, 0.5, 8.659e-05, 0.25, 0.1276, 0.25, 0.1276, 0.5, 0.1276, 0.5, 0.1276, 0.25, 0.2504, 0.25, 0.2504, 0.5, 0.2504, 0.5, 0.2504, 0.25, 0.3748, 0.25, 0.3748, 0.5, 0.2504, 0.6275, 0.2504, 0.8774, 0.1276, 0.8774, 0.1276, 0.6275, 0.1276, 0.5, 0.2504, 0.5, 0.2504, 0.6275, 0.1276, 0.6275, 0.2504, 0.25, 0.1276, 0.25, 0.1276, 0.1241, 0.2504, 0.1241])
me_cube_133.materials.append(mat_wall)
me_cube_133.use_remesh_preserve_volume = False
me_cube_133.use_remesh_preserve_attributes = False
me_cube_133.use_mirror_vertex_groups = False
me_cube_133.update()
me_cube_132 = bpy.data.meshes.new('Cube.132')
me_cube_132.from_pydata([(-1.0, -1.0, -1.0), (-1.0, -1.0, 1.0), (-1.0, 1.0, -1.0), (-1.0, 1.0, 1.0), (1.0, -1.0, -1.0), (1.0, -1.0, 1.0), (1.0, 1.0, -1.0), (1.0, 1.0, 1.0)], [], [(0, 1, 3, 2), (2, 3, 7, 6), (6, 7, 5, 4), (4, 5, 1, 0), (2, 6, 4, 0), (7, 3, 1, 5)])
_uv = me_cube_132.uv_layers.new(name='UVMap')
_uv.uv.foreach_set('vector', [8.665e-05, 0.5, 8.659e-05, 0.25, 0.1276, 0.25, 0.1276, 0.5, 0.1276, 0.5, 0.1276, 0.25, 0.2504, 0.25, 0.2504, 0.5, 0.2504, 0.5, 0.2504, 0.25, 0.3748, 0.25, 0.3748, 0.5, 0.2504, 0.6275, 0.2504, 0.8774, 0.1276, 0.8774, 0.1276, 0.6275, 0.1276, 0.5, 0.2504, 0.5, 0.2504, 0.6275, 0.1276, 0.6275, 0.2504, 0.25, 0.1276, 0.25, 0.1276, 0.1241, 0.2504, 0.1241])
me_cube_132.materials.append(mat_wall)
me_cube_132.use_remesh_preserve_volume = False
me_cube_132.use_remesh_preserve_attributes = False
me_cube_132.use_mirror_vertex_groups = False
me_cube_132.update()
me_cube_131 = bpy.data.meshes.new('Cube.131')
me_cube_131.from_pydata([(-1.0, -1.0, -1.0), (-1.0, -1.0, 1.0), (-1.0, 1.0, -1.0), (-1.0, 1.0, 1.0), (1.0, -1.0, -1.0), (1.0, -1.0, 1.0), (1.0, 1.0, -1.0), (1.0, 1.0, 1.0)], [], [(0, 1, 3, 2), (2, 3, 7, 6), (6, 7, 5, 4), (4, 5, 1, 0), (2, 6, 4, 0), (7, 3, 1, 5)])
_uv = me_cube_131.uv_layers.new(name='UVMap')
_uv.uv.foreach_set('vector', [8.665e-05, 0.5, 8.659e-05, 0.25, 0.1276, 0.25, 0.1276, 0.5, 0.1276, 0.5, 0.1276, 0.25, 0.2504, 0.25, 0.2504, 0.5, 0.2504, 0.5, 0.2504, 0.25, 0.3748, 0.25, 0.3748, 0.5, 0.2504, 0.6275, 0.2504, 0.8774, 0.1276, 0.8774, 0.1276, 0.6275, 0.1276, 0.5, 0.2504, 0.5, 0.2504, 0.6275, 0.1276, 0.6275, 0.2504, 0.25, 0.1276, 0.25, 0.1276, 0.1241, 0.2504, 0.1241])
me_cube_131.materials.append(mat_wall)
me_cube_131.use_remesh_preserve_volume = False
me_cube_131.use_remesh_preserve_attributes = False
me_cube_131.use_mirror_vertex_groups = False
me_cube_131.update()
me_cube_130 = bpy.data.meshes.new('Cube.130')
me_cube_130.from_pydata([(-1.0, -1.0, -1.0), (-1.0, -1.0, 1.0), (-1.0, 1.0, -1.0), (-1.0, 1.0, 1.0), (1.0, -1.0, -1.0), (1.0, -1.0, 1.0), (1.0, 1.0, -1.0), (1.0, 1.0, 1.0)], [], [(0, 1, 3, 2), (2, 3, 7, 6), (6, 7, 5, 4), (4, 5, 1, 0), (2, 6, 4, 0), (7, 3, 1, 5)])
_uv = me_cube_130.uv_layers.new(name='UVMap')
_uv.uv.foreach_set('vector', [8.665e-05, 0.5, 8.659e-05, 0.25, 0.1276, 0.25, 0.1276, 0.5, 0.1276, 0.5, 0.1276, 0.25, 0.2504, 0.25, 0.2504, 0.5, 0.2504, 0.5, 0.2504, 0.25, 0.3748, 0.25, 0.3748, 0.5, 0.2504, 0.6275, 0.2504, 0.8774, 0.1276, 0.8774, 0.1276, 0.6275, 0.1276, 0.5, 0.2504, 0.5, 0.2504, 0.6275, 0.1276, 0.6275, 0.2504, 0.25, 0.1276, 0.25, 0.1276, 0.1241, 0.2504, 0.1241])
me_cube_130.materials.append(mat_wall)
me_cube_130.use_remesh_preserve_volume = False
me_cube_130.use_remesh_preserve_attributes = False
me_cube_130.use_mirror_vertex_groups = False
me_cube_130.update()
me_cube_129 = bpy.data.meshes.new('Cube.129')
me_cube_129.from_pydata([(-1.0, -1.0, -1.0), (-1.0, -1.0, 1.0), (-1.0, 1.0, -1.0), (-1.0, 1.0, 1.0), (1.0, -1.0, -1.0), (1.0, -1.0, 1.0), (1.0, 1.0, -1.0), (1.0, 1.0, 1.0)], [], [(0, 1, 3, 2), (2, 3, 7, 6), (6, 7, 5, 4), (4, 5, 1, 0), (2, 6, 4, 0), (7, 3, 1, 5)])
_uv = me_cube_129.uv_layers.new(name='UVMap')
_uv.uv.foreach_set('vector', [8.665e-05, 0.5, 8.659e-05, 0.25, 0.1276, 0.25, 0.1276, 0.5, 0.1276, 0.5, 0.1276, 0.25, 0.2504, 0.25, 0.2504, 0.5, 0.2504, 0.5, 0.2504, 0.25, 0.3748, 0.25, 0.3748, 0.5, 0.2504, 0.6275, 0.2504, 0.8774, 0.1276, 0.8774, 0.1276, 0.6275, 0.1276, 0.5, 0.2504, 0.5, 0.2504, 0.6275, 0.1276, 0.6275, 0.2504, 0.25, 0.1276, 0.25, 0.1276, 0.1241, 0.2504, 0.1241])
me_cube_129.materials.append(mat_wall)
me_cube_129.use_remesh_preserve_volume = False
me_cube_129.use_remesh_preserve_attributes = False
me_cube_129.use_mirror_vertex_groups = False
me_cube_129.update()
me_cube_128 = bpy.data.meshes.new('Cube.128')
me_cube_128.from_pydata([(-1.0, -1.0, -1.0), (-1.0, -1.0, 1.0), (-1.0, 1.0, -1.0), (-1.0, 1.0, 1.0), (1.0, -1.0, -1.0), (1.0, -1.0, 1.0), (1.0, 1.0, -1.0), (1.0, 1.0, 1.0)], [], [(0, 1, 3, 2), (2, 3, 7, 6), (6, 7, 5, 4), (4, 5, 1, 0), (2, 6, 4, 0), (7, 3, 1, 5)])
_uv = me_cube_128.uv_layers.new(name='UVMap')
_uv.uv.foreach_set('vector', [8.665e-05, 0.5, 8.659e-05, 0.25, 0.1276, 0.25, 0.1276, 0.5, 0.1276, 0.5, 0.1276, 0.25, 0.2504, 0.25, 0.2504, 0.5, 0.2504, 0.5, 0.2504, 0.25, 0.3748, 0.25, 0.3748, 0.5, 0.2504, 0.6275, 0.2504, 0.8774, 0.1276, 0.8774, 0.1276, 0.6275, 0.1276, 0.5, 0.2504, 0.5, 0.2504, 0.6275, 0.1276, 0.6275, 0.2504, 0.25, 0.1276, 0.25, 0.1276, 0.1241, 0.2504, 0.1241])
me_cube_128.materials.append(mat_wall)
me_cube_128.use_remesh_preserve_volume = False
me_cube_128.use_remesh_preserve_attributes = False
me_cube_128.use_mirror_vertex_groups = False
me_cube_128.update()
me_cube_127 = bpy.data.meshes.new('Cube.127')
me_cube_127.from_pydata([(-1.0, -1.0, -1.0), (-1.0, -1.0, 1.0), (-1.0, 1.0, -1.0), (-1.0, 1.0, 1.0), (1.0, -1.0, -1.0), (1.0, -1.0, 1.0), (1.0, 1.0, -1.0), (1.0, 1.0, 1.0)], [], [(0, 1, 3, 2), (2, 3, 7, 6), (6, 7, 5, 4), (4, 5, 1, 0), (2, 6, 4, 0), (7, 3, 1, 5)])
_uv = me_cube_127.uv_layers.new(name='UVMap')
_uv.uv.foreach_set('vector', [8.665e-05, 0.5, 8.659e-05, 0.25, 0.1276, 0.25, 0.1276, 0.5, 0.1276, 0.5, 0.1276, 0.25, 0.2504, 0.25, 0.2504, 0.5, 0.2504, 0.5, 0.2504, 0.25, 0.3748, 0.25, 0.3748, 0.5, 0.2504, 0.6275, 0.2504, 0.8774, 0.1276, 0.8774, 0.1276, 0.6275, 0.1276, 0.5, 0.2504, 0.5, 0.2504, 0.6275, 0.1276, 0.6275, 0.2504, 0.25, 0.1276, 0.25, 0.1276, 0.1241, 0.2504, 0.1241])
me_cube_127.materials.append(mat_wall)
me_cube_127.use_remesh_preserve_volume = False
me_cube_127.use_remesh_preserve_attributes = False
me_cube_127.use_mirror_vertex_groups = False
me_cube_127.update()
me_cube_126 = bpy.data.meshes.new('Cube.126')
me_cube_126.from_pydata([(-1.0, -1.0, -1.0), (-1.0, -1.0, 1.0), (-1.0, 1.0, -1.0), (-1.0, 1.0, 1.0), (1.0, -1.0, -1.0), (1.0, -1.0, 1.0), (1.0, 1.0, -1.0), (1.0, 1.0, 1.0)], [], [(0, 1, 3, 2), (2, 3, 7, 6), (6, 7, 5, 4), (4, 5, 1, 0), (2, 6, 4, 0), (7, 3, 1, 5)])
_uv = me_cube_126.uv_layers.new(name='UVMap')
_uv.uv.foreach_set('vector', [8.665e-05, 0.5, 8.659e-05, 0.25, 0.1276, 0.25, 0.1276, 0.5, 0.1276, 0.5, 0.1276, 0.25, 0.2504, 0.25, 0.2504, 0.5, 0.2504, 0.5, 0.2504, 0.25, 0.3748, 0.25, 0.3748, 0.5, 0.2504, 0.6275, 0.2504, 0.8774, 0.1276, 0.8774, 0.1276, 0.6275, 0.1276, 0.5, 0.2504, 0.5, 0.2504, 0.6275, 0.1276, 0.6275, 0.2504, 0.25, 0.1276, 0.25, 0.1276, 0.1241, 0.2504, 0.1241])
me_cube_126.materials.append(mat_wall)
me_cube_126.use_remesh_preserve_volume = False
me_cube_126.use_remesh_preserve_attributes = False
me_cube_126.use_mirror_vertex_groups = False
me_cube_126.update()
me_cube_125 = bpy.data.meshes.new('Cube.125')
me_cube_125.from_pydata([(-1.0, -1.0, -1.0), (-1.0, -1.0, 1.0), (-1.0, 1.0, -1.0), (-1.0, 1.0, 1.0), (1.0, -1.0, -1.0), (1.0, -1.0, 1.0), (1.0, 1.0, -1.0), (1.0, 1.0, 1.0)], [], [(0, 1, 3, 2), (2, 3, 7, 6), (6, 7, 5, 4), (4, 5, 1, 0), (2, 6, 4, 0), (7, 3, 1, 5)])
_uv = me_cube_125.uv_layers.new(name='UVMap')
_uv.uv.foreach_set('vector', [0.006287, 0.3853, 0.006287, 0.1353, 0.1276, 0.1353, 0.1276, 0.3853, 0.01096, 0.5434, 0.01096, 0.4252, 0.9992, 0.4252, 0.9992, 0.5434, 0.7542, 0.3868, 0.7542, 0.1369, 0.8755, 0.1369, 0.8755, 0.3868, 0.9961, 0.8724, 0.9961, 0.9999, 0.002461, 0.9999, 0.002461, 0.8724, 0.003562, 0.628, 0.9976, 0.628, 0.9976, 0.7484, 0.003562, 0.7484, 0.9961, 0.1214, 0.00395, 0.1214, 0.00395, 8.662e-05, 0.9961, 8.659e-05])
me_cube_125.materials.append(mat_wall)
me_cube_125.use_remesh_preserve_volume = False
me_cube_125.use_remesh_preserve_attributes = False
me_cube_125.use_mirror_vertex_groups = False
me_cube_125.update()
me_cube_124 = bpy.data.meshes.new('Cube.124')
me_cube_124.from_pydata([(-1.0, -1.0, -1.0), (-1.0, -1.0, 1.0), (-1.0, 1.0, -1.0), (-1.0, 1.0, 1.0), (1.0, -1.0, -1.0), (1.0, -1.0, 1.0), (1.0, 1.0, -1.0), (1.0, 1.0, 1.0)], [], [(0, 1, 3, 2), (2, 3, 7, 6), (6, 7, 5, 4), (4, 5, 1, 0), (2, 6, 4, 0), (7, 3, 1, 5)])
_uv = me_cube_124.uv_layers.new(name='UVMap')
_uv.uv.foreach_set('vector', [8.665e-05, 0.5, 8.659e-05, 0.25, 0.1245, 0.25, 0.1245, 0.5, 0.1245, 0.5, 0.1245, 0.25, 0.252, 0.25, 0.252, 0.5, 0.252, 0.5, 0.252, 0.25, 0.3733, 0.25, 0.3733, 0.5, 0.252, 0.6259, 0.252, 0.8759, 0.1245, 0.8759, 0.1245, 0.6259, 0.1245, 0.5, 0.252, 0.5, 0.252, 0.6259, 0.1245, 0.6259, 0.252, 0.25, 0.1245, 0.25, 0.1245, 0.121, 0.252, 0.121])
me_cube_124.materials.append(mat_wall)
me_cube_124.use_remesh_preserve_volume = False
me_cube_124.use_remesh_preserve_attributes = False
me_cube_124.use_mirror_vertex_groups = False
me_cube_124.update()
me_cube_055 = bpy.data.meshes.new('Cube.055')
me_cube_055.from_pydata([(-1.0, -1.0, -1.0), (-1.0, -1.0, 1.0), (-1.0, 1.0, -1.0), (-1.0, 1.0, 1.0), (1.0, -1.0, -1.0), (1.0, -1.0, 1.0), (1.0, 1.0, -1.0), (1.0, 1.0, 1.0)], [], [(0, 1, 3, 2), (2, 3, 7, 6), (6, 7, 5, 4), (4, 5, 1, 0), (2, 6, 4, 0), (7, 3, 1, 5)])
_uv = me_cube_055.uv_layers.new(name='UVMap')
_uv.uv.foreach_set('vector', [8.665e-05, 0.5, 8.659e-05, 0.25, 0.1276, 0.25, 0.1276, 0.5, 0.1276, 0.5, 0.1276, 0.25, 0.2473, 0.25, 0.2473, 0.5, 0.2473, 0.5, 0.2473, 0.25, 0.3748, 0.25, 0.3748, 0.5, 0.2473, 0.6259, 0.2473, 0.8759, 0.1276, 0.8759, 0.1276, 0.6259, 0.1276, 0.5, 0.2473, 0.5, 0.2473, 0.6259, 0.1276, 0.6259, 0.2473, 0.25, 0.1276, 0.25, 0.1276, 0.1241, 0.2473, 0.1241])
me_cube_055.materials.append(mat_wall)
me_cube_055.use_remesh_preserve_volume = False
me_cube_055.use_remesh_preserve_attributes = False
me_cube_055.use_mirror_vertex_groups = False
me_cube_055.update()
me_cube_053 = bpy.data.meshes.new('Cube.053')
me_cube_053.from_pydata([(-1.0, -1.0, -1.0), (-1.0, -1.0, 1.0), (-1.0, 1.0, -1.0), (-1.0, 1.0, 1.0), (1.0, -1.0, -1.0), (1.0, -1.0, 1.0), (1.0, 1.0, -1.0), (1.0, 1.0, 1.0)], [], [(0, 1, 3, 2), (2, 3, 7, 6), (6, 7, 5, 4), (4, 5, 1, 0), (2, 6, 4, 0), (7, 3, 1, 5)])
_uv = me_cube_053.uv_layers.new(name='UVMap')
_uv.uv.foreach_set('vector', [8.665e-05, 0.5, 8.659e-05, 0.25, 0.126, 0.25, 0.126, 0.5, 0.25, 0.5, 0.25, 0.25, 0.3729, 0.25, 0.3729, 0.5, 0.3744, 0.5, 0.3744, 0.25, 0.4973, 0.25, 0.4973, 0.5, 0.3744, 0.6259, 0.3744, 0.8759, 0.25, 0.8759, 0.25, 0.6259, 0.25, 0.5, 0.3744, 0.5, 0.3744, 0.6259, 0.25, 0.6259, 0.376, 0.25, 0.25, 0.25, 0.25, 0.1226, 0.376, 0.1226])
me_cube_053.materials.append(mat_wall)
me_cube_053.use_remesh_preserve_volume = False
me_cube_053.use_remesh_preserve_attributes = False
me_cube_053.use_mirror_vertex_groups = False
me_cube_053.update()
me_cube_037 = bpy.data.meshes.new('Cube.037')
me_cube_037.from_pydata([(-1.0, -1.0, -1.0), (-1.0, -1.0, 1.0), (-1.0, 1.0, -1.0), (-1.0, 1.0, 1.0), (1.0, -1.0, -1.0), (1.0, -1.0, 1.0), (1.0, 1.0, -1.0), (1.0, 1.0, 1.0)], [], [(0, 1, 3, 2), (2, 3, 7, 6), (6, 7, 5, 4), (4, 5, 1, 0), (2, 6, 4, 0), (7, 3, 1, 5)])
_uv = me_cube_037.uv_layers.new(name='UVMap')
_uv.uv.foreach_set('vector', [8.665e-05, 0.5, 8.659e-05, 0.25, 0.25, 0.25, 0.25, 0.5, 0.25, 0.5, 0.25, 0.25, 0.5, 0.25, 0.5, 0.5, 0.5, 0.5, 0.5, 0.25, 0.75, 0.25, 0.75, 0.5, 0.5, 0.75, 0.5, 0.9999, 0.25, 0.9999, 0.25, 0.75, 0.25, 0.5, 0.5, 0.5, 0.5, 0.75, 0.25, 0.75, 0.5, 0.25, 0.25, 0.25, 0.25, 8.662e-05, 0.5, 8.659e-05])
me_cube_037.materials.append(mat_wall)
me_cube_037.use_remesh_preserve_volume = False
me_cube_037.use_remesh_preserve_attributes = False
me_cube_037.use_mirror_vertex_groups = False
me_cube_037.update()
me_cube_022 = bpy.data.meshes.new('Cube.022')
me_cube_022.from_pydata([(-1.0, -1.0, -1.0), (-1.0, -1.0, 1.0), (-1.0, 1.0, -1.0), (-1.0, 1.0, 1.0), (1.0, -1.0, -1.0), (1.0, -1.0, 1.0), (1.0, 1.0, -1.0), (1.0, 1.0, 1.0)], [], [(0, 1, 3, 2), (2, 3, 7, 6), (6, 7, 5, 4), (4, 5, 1, 0), (2, 6, 4, 0), (7, 3, 1, 5)])
_uv = me_cube_022.uv_layers.new(name='UVMap')
_uv.uv.foreach_set('vector', [8.665e-05, 0.5, 8.659e-05, 0.25, 0.1276, 0.25, 0.1276, 0.5, 0.1276, 0.5, 0.1276, 0.25, 0.2504, 0.25, 0.2504, 0.5, 0.2504, 0.5, 0.2504, 0.25, 0.3748, 0.25, 0.3748, 0.5, 0.2504, 0.6275, 0.2504, 0.8774, 0.1276, 0.8774, 0.1276, 0.6275, 0.1276, 0.5, 0.2504, 0.5, 0.2504, 0.6275, 0.1276, 0.6275, 0.2504, 0.25, 0.1276, 0.25, 0.1276, 0.1241, 0.2504, 0.1241])
me_cube_022.materials.append(mat_wall)
me_cube_022.use_remesh_preserve_volume = False
me_cube_022.use_remesh_preserve_attributes = False
me_cube_022.use_mirror_vertex_groups = False
me_cube_022.update()
me_cube_008 = bpy.data.meshes.new('Cube.008')
me_cube_008.from_pydata([(-1.0, -1.0, -1.0), (-1.0, -1.0, 1.0), (-1.0, 1.0, -1.0), (-1.0, 1.0, 1.0), (1.0, -1.0, -1.0), (1.0, -1.0, 1.0), (1.0, 1.0, -1.0), (1.0, 1.0, 1.0)], [], [(0, 1, 3, 2), (2, 3, 7, 6), (6, 7, 5, 4), (4, 5, 1, 0), (2, 6, 4, 0), (7, 3, 1, 5)])
_uv = me_cube_008.uv_layers.new(name='UVMap')
_uv.uv.foreach_set('vector', [8.665e-05, 0.5, 8.659e-05, 0.25, 0.25, 0.25, 0.25, 0.5, 0.25, 0.5, 0.25, 0.25, 0.5, 0.25, 0.5, 0.5, 0.5, 0.5, 0.5, 0.25, 0.75, 0.25, 0.75, 0.5, 0.5, 0.75, 0.5, 0.9999, 0.25, 0.9999, 0.25, 0.75, 0.25, 0.5, 0.5, 0.5, 0.5, 0.75, 0.25, 0.75, 0.5, 0.25, 0.25, 0.25, 0.25, 8.662e-05, 0.5, 8.659e-05])
me_cube_008.materials.append(mat_wall)
me_cube_008.use_remesh_preserve_volume = False
me_cube_008.use_remesh_preserve_attributes = False
me_cube_008.use_mirror_vertex_groups = False
me_cube_008.update()
me_plane_001 = bpy.data.meshes.new('Plane.001')
me_plane_001.from_pydata([(-31.47, -31.47, -1.01), (31.47, -31.47, -1.01), (-31.47, 31.47, -1.01), (31.47, 31.47, -1.01), (-31.47, 31.47, -1.29), (-31.47, -31.47, -1.29), (31.47, -31.47, -1.29), (31.47, 31.47, -1.29)], [], [(0, 2, 3, 1), (5, 6, 7, 4), (1, 3, 7, 6), (2, 0, 5, 4), (3, 2, 4, 7), (0, 1, 6, 5)])
_uv = me_plane_001.uv_layers.new(name='UVMap')
_uv.uv.foreach_set('vector', [0.6667, 0.6809, 0.3334, 0.6809, 0.3334, 0.3476, 0.6667, 0.3476, 0.6667, 0.007212, 0.6667, 0.3405, 0.3334, 0.3405, 0.3334, 0.007212, 0.6667, 0.3476, 0.3334, 0.3476, 0.3334, 0.3405, 0.6667, 0.3405, 0.3334, 8.25e-05, 0.6667, 8.25e-05, 0.6667, 0.007212, 0.3334, 0.007212, 0.3334, 0.3476, 8.254e-05, 0.3476, 8.25e-05, 0.3405, 0.3334, 0.3405, 0.9999, 0.3476, 0.6667, 0.3476, 0.6667, 0.3405, 0.9999, 0.3405])
me_plane_001.materials.append(mat_floor)
me_plane_001.use_remesh_preserve_volume = False
me_plane_001.use_remesh_preserve_attributes = False
me_plane_001.use_mirror_vertex_groups = False
me_plane_001.update()
me_sphere_002 = bpy.data.meshes.new('Sphere.002')
me_sphere_002.from_pydata([(0.0, 0.1951, 0.9808), (0.0, 0.3827, 0.9239), (0.0, 0.5556, 0.8315), (0.0, 0.8315, 0.5556), (0.0, 0.9239, 0.3827), (0.0, 1.0, 7.55e-08), (0.0, 0.9239, -0.3827), (0.0, 0.8315, -0.5556), (0.0, 0.5556, -0.8315), (0.0, 0.3827, -0.9239), (0.0, 0.1951, -0.9808), (-6.84e-09, 0.003337, -1.007), (0.07466, 0.1802, 0.9808), (0.1464, 0.3536, 0.9239), (0.2126, 0.5133, 0.8315), (0.2706, 0.6533, 0.7071), (0.3182, 0.7682, 0.5556), (0.3536, 0.8536, 0.3827), (0.3753, 0.9061, 0.1951), (0.3827, 0.9239, 7.55e-08), (0.3753, 0.9061, -0.1951), (0.3536, 0.8536, -0.3827), (0.3182, 0.7682, -0.5556), (0.2706, 0.6533, -0.7071), (0.2126, 0.5133, -0.8315), (0.1464, 0.3536, -0.9239), (0.07466, 0.1802, -0.9808), (0.1379, 0.1379, 0.9808), (0.2706, 0.2706, 0.9239), (0.3928, 0.3928, 0.8315), (0.5, 0.5, 0.7071), (0.5879, 0.5879, 0.5556), (0.6533, 0.6533, 0.3827), (0.6935, 0.6935, 0.1951), (0.7071, 0.7071, 7.55e-08), (0.6935, 0.6935, -0.1951), (0.6533, 0.6533, -0.3827), (0.5879, 0.5879, -0.5556), (0.5, 0.5, -0.7071), (0.3928, 0.3928, -0.8315), (0.2706, 0.2706, -0.9239), (0.1379, 0.1379, -0.9808), (0.1802, 0.07466, 0.9808), (0.3536, 0.1464, 0.9239), (0.5133, 0.2126, 0.8315), (0.6533, 0.2706, 0.7071), (0.7682, 0.3182, 0.5556), (0.8536, 0.3536, 0.3827), (0.9061, 0.3753, 0.1951), (0.9239, 0.3827, 7.55e-08), (0.9061, 0.3753, -0.1951), (0.8536, 0.3536, -0.3827), (0.7682, 0.3182, -0.5556), (0.6533, 0.2706, -0.7071), (0.5133, 0.2126, -0.8315), (0.3536, 0.1464, -0.9239), (0.1802, 0.07466, -0.9808), (0.1951, -3.452e-07, 0.9808), (0.3827, -3.824e-07, 0.9239), (0.5556, -3.824e-07, 0.8315), (0.7071, -3.973e-07, 0.7071), (0.8315, -4.122e-07, 0.5556), (0.9239, -3.824e-07, 0.3827), (0.9808, -3.824e-07, 0.1951), (1.0, -4.42e-07, 7.55e-08), (0.9808, -3.824e-07, -0.1951), (0.9239, -4.42e-07, -0.3827), (0.8315, -4.122e-07, -0.5556), (0.7071, -3.973e-07, -0.7071), (0.5556, -3.824e-07, -0.8315), (0.3827, -3.973e-07, -0.9239), (0.1951, -3.452e-07, -0.9808), (0.1802, -0.07466, 0.9808), (0.3536, -0.1464, 0.9239), (0.5133, -0.2126, 0.8315), (0.6533, -0.2706, 0.7071), (0.7682, -0.3182, 0.5556), (0.8536, -0.3536, 0.3827), (0.9061, -0.3753, 0.1951), (0.9239, -0.3827, 7.55e-08), (0.9061, -0.3753, -0.1951), (0.8536, -0.3536, -0.3827), (0.7682, -0.3182, -0.5556), (0.6533, -0.2706, -0.7071), (0.5133, -0.2126, -0.8315), (0.3536, -0.1464, -0.9239), (0.1802, -0.07466, -0.9808), (0.1379, -0.138, 0.9808), (0.2706, -0.2706, 0.9239), (0.3928, -0.3928, 0.8315), (0.5, -0.5, 0.7071), (0.5879, -0.5879, 0.5556), (0.6533, -0.6533, 0.3827), (0.6935, -0.6935, 0.1951), (0.7071, -0.7071, 7.55e-08), (0.6935, -0.6935, -0.1951), (0.6533, -0.6533, -0.3827), (0.5879, -0.5879, -0.5556), (0.5, -0.5, -0.7071), (0.3928, -0.3928, -0.8315), (0.2706, -0.2706, -0.9239), (0.1379, -0.138, -0.9808), (-0.001277, 0.003083, -1.007), (0.07466, -0.1802, 0.9808), (0.1464, -0.3536, 0.9239), (0.2126, -0.5133, 0.8315), (0.2706, -0.6533, 0.7071), (0.3182, -0.7682, 0.5556), (0.3536, -0.8536, 0.3827), (0.3753, -0.9061, 0.1951), (0.3827, -0.9239, 7.55e-08), (0.3753, -0.9061, -0.1951), (0.3536, -0.8536, -0.3827), (0.3182, -0.7682, -0.5556), (0.2706, -0.6533, -0.7071), (0.2126, -0.5133, -0.8315), (0.1464, -0.3536, -0.9239), (0.07466, -0.1802, -0.9808), (-0.001277, 0.003083, 1.017), (-0.00236, 0.002359, -1.007), (-6.902e-08, -0.1951, 0.9808), (-1.137e-07, -0.3827, 0.9239), (-1.435e-07, -0.5556, 0.8315), (-8.392e-08, -0.7071, 0.7071), (-2.329e-07, -0.8315, 0.5556), (-2.031e-07, -0.9239, 0.3827), (-1.435e-07, -0.9808, 0.1951), (-2.329e-07, -1.0, 7.55e-08), (-1.435e-07, -0.9808, -0.1951), (-2.627e-07, -0.9239, -0.3827), (-2.329e-07, -0.8315, -0.5556), (-8.392e-08, -0.7071, -0.7071), (-1.584e-07, -0.5556, -0.8315), (-1.733e-07, -0.3827, -0.9239), (-5.412e-08, -0.1951, -0.9808), (-0.00236, 0.002359, 1.017), (-6.84e-09, 0.003337, 1.017), (-0.07466, -0.1802, 0.9808), (-0.1464, -0.3536, 0.9239), (-0.2126, -0.5133, 0.8315), (-0.2706, -0.6533, 0.7071), (-0.3182, -0.7682, 0.5556), (-0.3536, -0.8536, 0.3827), (-0.3753, -0.9061, 0.1951), (-0.3827, -0.9239, 7.55e-08), (-0.3753, -0.9061, -0.1951), (-0.3536, -0.8536, -0.3827), (-0.3182, -0.7682, -0.5556), (-0.2706, -0.6533, -0.7071), (-0.2126, -0.5133, -0.8315), (-0.1464, -0.3536, -0.9239), (-0.07466, -0.1802, -0.9808), (-0.003083, 0.001277, -1.007), (-0.003083, 0.001277, 1.017), (-0.1379, -0.138, 0.9808), (-0.2706, -0.2706, 0.9239), (-0.3928, -0.3928, 0.8315), (-0.5, -0.5, 0.7071), (-0.5879, -0.5879, 0.5556), (-0.6533, -0.6533, 0.3827), (-0.6935, -0.6935, 0.1951), (-0.7071, -0.7071, 7.55e-08), (-0.6935, -0.6935, -0.1951), (-0.6533, -0.6533, -0.3827), (-0.5879, -0.5879, -0.5556), (-0.5, -0.5, -0.7071), (-0.3928, -0.3928, -0.8315), (-0.2706, -0.2706, -0.9239), (-0.1379, -0.138, -0.9808), (-0.003337, -3.042e-07, -1.007), (-0.003337, -3.038e-07, 1.017), (-0.1802, -0.07466, 0.9808), (-0.3536, -0.1464, 0.9239), (-0.5133, -0.2126, 0.8315), (-0.6533, -0.2706, 0.7071), (-0.7682, -0.3182, 0.5556), (-0.8536, -0.3536, 0.3827), (-0.9061, -0.3753, 0.1951), (-0.9239, -0.3827, 7.55e-08), (-0.9061, -0.3753, -0.1951), (-0.8536, -0.3536, -0.3827), (-0.7682, -0.3182, -0.5556), (-0.6533, -0.2706, -0.7071), (-0.5133, -0.2126, -0.8315), (-0.3536, -0.1464, -0.9239), (-0.1802, -0.07466, -0.9808), (-0.003083, -0.001277, -1.007), (-0.003083, -0.001277, 1.017), (-0.1951, -2.409e-07, 0.9808), (-0.3827, -1.738e-07, 0.9239), (-0.5556, -6.951e-08, 0.8315), (-0.7071, -8.441e-08, 0.7071), (-0.8315, 9.441e-08, 0.5556), (-0.9239, 3.48e-08, 0.3827), (-0.9808, -5.461e-08, 0.1951), (-1.0, 6.46e-08, 7.55e-08), (-0.9808, -5.461e-08, -0.1951), (-0.9239, 6.46e-08, -0.3827), (-0.8315, 9.441e-08, -0.5556), (-0.7071, -8.441e-08, -0.7071), (-0.5556, -6.951e-08, -0.8315), (-0.3827, -9.931e-08, -0.9239), (-0.1951, -2.632e-07, -0.9808), (-0.00236, -0.00236, -1.007), (-0.00236, -0.00236, 1.017), (-0.1802, 0.07466, 0.9808), (-0.3536, 0.1464, 0.9239), (-0.5133, 0.2126, 0.8315), (-0.6533, 0.2706, 0.7071), (-0.7682, 0.3182, 0.5556), (-0.8536, 0.3536, 0.3827), (-0.9061, 0.3753, 0.1951), (-0.9239, 0.3827, 7.55e-08), (-0.9061, 0.3753, -0.1951), (-0.8536, 0.3536, -0.3827), (-0.7682, 0.3182, -0.5556), (-0.6533, 0.2706, -0.7071), (-0.5133, 0.2126, -0.8315), (-0.3536, 0.1464, -0.9239), (-0.1802, 0.07466, -0.9808), (-0.001277, -0.003084, -1.007), (-0.001277, -0.003084, 1.017), (-0.1379, 0.1379, 0.9808), (-0.2706, 0.2706, 0.9239), (-0.3928, 0.3928, 0.8315), (-0.5, 0.5, 0.7071), (-0.5879, 0.5879, 0.5556), (-0.6533, 0.6533, 0.3827), (-0.6935, 0.6935, 0.1951), (-0.7071, 0.7071, 7.55e-08), (-0.6935, 0.6935, -0.1951), (-0.6533, 0.6533, -0.3827), (-0.5879, 0.5879, -0.5556), (-0.5, 0.5, -0.7071), (-0.3928, 0.3928, -0.8315), (-0.2706, 0.2706, -0.9239), (-0.1379, 0.1379, -0.9808), (-7.766e-09, -0.003338, -1.007), (-8.02e-09, -0.003338, 1.017), (-0.07466, 0.1802, 0.9808), (-0.1464, 0.3536, 0.9239), (-0.2126, 0.5133, 0.8315), (-0.2706, 0.6533, 0.7071), (-0.3182, 0.7682, 0.5556), (-0.3536, 0.8536, 0.3827), (-0.3753, 0.9061, 0.1951), (-0.3827, 0.9239, 7.55e-08), (-0.3753, 0.9061, -0.1951), (-0.3536, 0.8536, -0.3827), (-0.3182, 0.7682, -0.5556), (-0.2706, 0.6533, -0.7071), (-0.2126, 0.5133, -0.8315), (-0.1464, 0.3536, -0.9239), (-0.07466, 0.1802, -0.9808), (0.001277, -0.003084, -1.007), (0.001277, -0.003084, 1.017), (0.00236, -0.00236, -1.007), (0.00236, -0.00236, 1.017), (0.003083, -0.001277, -1.007), (3.184e-07, 0.7071, 0.7071), (0.003083, -0.001277, 1.017), (0.003337, -3.056e-07, -1.007), (3.929e-07, 0.9808, 0.1951), (0.003337, -3.056e-07, 1.017), (3.929e-07, 0.9808, -0.1951), (0.003083, 0.001277, -1.007), (0.003083, 0.001277, 1.017), (3.184e-07, 0.7071, -0.7071), (0.00236, 0.002359, -1.007), (0.00236, 0.002359, 1.017), (0.001277, 0.003083, -1.007), (0.001277, 0.003083, 1.017)], [], [(7, 6, 21, 22), (259, 2, 14, 15), (267, 7, 22, 23), (3, 259, 15, 16), (8, 267, 23, 24), (4, 3, 16, 17), (9, 8, 24, 25), (262, 4, 17, 18), (10, 9, 25, 26), (5, 262, 18, 19), (188, 171, 187, 170), (72, 57, 263, 260), (264, 5, 19, 20), (1, 0, 12, 13), (6, 264, 20, 21), (2, 1, 13, 14), (21, 20, 35, 36), (14, 13, 28, 29), (22, 21, 36, 37), (15, 14, 29, 30), (23, 22, 37, 38), (16, 15, 30, 31), (24, 23, 38, 39), (17, 16, 31, 32), (25, 24, 39, 40), (18, 17, 32, 33), (26, 25, 40, 41), (19, 18, 33, 34), (205, 188, 170, 153), (56, 71, 261, 265), (20, 19, 34, 35), (13, 12, 27, 28), (40, 39, 54, 55), (33, 32, 47, 48), (41, 40, 55, 56), (34, 33, 48, 49), (253, 10, 11, 102), (87, 72, 260, 257), (35, 34, 49, 50), (28, 27, 42, 43), (36, 35, 50, 51), (29, 28, 43, 44), (37, 36, 51, 52), (30, 29, 44, 45), (38, 37, 52, 53), (31, 30, 45, 46), (39, 38, 53, 54), (32, 31, 46, 47), (44, 43, 58, 59), (52, 51, 66, 67), (45, 44, 59, 60), (53, 52, 67, 68), (46, 45, 60, 61), (54, 53, 68, 69), (47, 46, 61, 62), (55, 54, 69, 70), (48, 47, 62, 63), (56, 55, 70, 71), (49, 48, 63, 64), (185, 202, 169, 186), (103, 87, 257, 255), (50, 49, 64, 65), (43, 42, 57, 58), (51, 50, 65, 66), (63, 62, 77, 78), (71, 70, 85, 86), (64, 63, 78, 79), (222, 205, 153, 135), (134, 151, 220, 237), (65, 64, 79, 80), (58, 57, 72, 73), (66, 65, 80, 81), (59, 58, 73, 74), (67, 66, 81, 82), (60, 59, 74, 75), (68, 67, 82, 83), (61, 60, 75, 76), (69, 68, 83, 84), (62, 61, 76, 77), (70, 69, 84, 85), (82, 81, 96, 97), (75, 74, 89, 90), (83, 82, 97, 98), (76, 75, 90, 91), (84, 83, 98, 99), (77, 76, 91, 92), (85, 84, 99, 100), (78, 77, 92, 93), (86, 85, 100, 101), (79, 78, 93, 94), (202, 219, 152, 169), (86, 101, 256, 258), (80, 79, 94, 95), (73, 72, 87, 88), (81, 80, 95, 96), (74, 73, 88, 89), (101, 100, 116, 117), (94, 93, 109, 110), (239, 222, 135, 118), (120, 103, 255, 238), (95, 94, 110, 111), (88, 87, 103, 104), (96, 95, 111, 112), (89, 88, 104, 105), (97, 96, 112, 113), (90, 89, 105, 106), (98, 97, 113, 114), (91, 90, 106, 107), (99, 98, 114, 115), (92, 91, 107, 108), (100, 99, 115, 116), (93, 92, 108, 109), (106, 105, 122, 123), (114, 113, 130, 131), (107, 106, 123, 124), (115, 114, 131, 132), (108, 107, 124, 125), (116, 115, 132, 133), (109, 108, 125, 126), (117, 116, 133, 134), (110, 109, 126, 127), (27, 12, 271, 269), (71, 86, 258, 261), (111, 110, 127, 128), (104, 103, 120, 121), (112, 111, 128, 129), (105, 104, 121, 122), (113, 112, 129, 130), (127, 126, 143, 144), (0, 239, 118, 136), (171, 154, 204, 187), (128, 127, 144, 145), (121, 120, 137, 138), (129, 128, 145, 146), (122, 121, 138, 139), (130, 129, 146, 147), (123, 122, 139, 140), (131, 130, 147, 148), (124, 123, 140, 141), (132, 131, 148, 149), (125, 124, 141, 142), (133, 132, 149, 150), (126, 125, 142, 143), (134, 133, 150, 151), (148, 147, 164, 165), (141, 140, 157, 158), (149, 148, 165, 166), (142, 141, 158, 159), (150, 149, 166, 167), (143, 142, 159, 160), (151, 150, 167, 168), (144, 143, 160, 161), (10, 26, 270, 11), (117, 134, 237, 254), (145, 144, 161, 162), (138, 137, 154, 155), (146, 145, 162, 163), (139, 138, 155, 156), (147, 146, 163, 164), (140, 139, 156, 157), (154, 137, 221, 204), (162, 161, 178, 179), (155, 154, 171, 172), (163, 162, 179, 180), (156, 155, 172, 173), (164, 163, 180, 181), (157, 156, 173, 174), (165, 164, 181, 182), (158, 157, 174, 175), (166, 165, 182, 183), (159, 158, 175, 176), (167, 166, 183, 184), (160, 159, 176, 177), (168, 167, 184, 185), (161, 160, 177, 178), (219, 236, 119, 152), (183, 182, 199, 200), (176, 175, 192, 193), (184, 183, 200, 201), (177, 176, 193, 194), (185, 184, 201, 202), (178, 177, 194, 195), (42, 27, 269, 266), (12, 0, 136, 271), (179, 178, 195, 196), (172, 171, 188, 189), (180, 179, 196, 197), (173, 172, 189, 190), (181, 180, 197, 198), (174, 173, 190, 191), (182, 181, 198, 199), (175, 174, 191, 192), (189, 188, 205, 206), (197, 196, 213, 214), (190, 189, 206, 207), (198, 197, 214, 215), (191, 190, 207, 208), (199, 198, 215, 216), (192, 191, 208, 209), (200, 199, 216, 217), (193, 192, 209, 210), (201, 200, 217, 218), (194, 193, 210, 211), (202, 201, 218, 219), (195, 194, 211, 212), (236, 253, 102, 119), (137, 120, 238, 221), (196, 195, 212, 213), (210, 209, 226, 227), (218, 217, 234, 235), (211, 210, 227, 228), (219, 218, 235, 236), (212, 211, 228, 229), (26, 41, 268, 270), (101, 117, 254, 256), (213, 212, 229, 230), (206, 205, 222, 223), (214, 213, 230, 231), (207, 206, 223, 224), (215, 214, 231, 232), (208, 207, 224, 225), (216, 215, 232, 233), (209, 208, 225, 226), (217, 216, 233, 234), (231, 230, 247, 248), (224, 223, 240, 241), (232, 231, 248, 249), (225, 224, 241, 242), (233, 232, 249, 250), (226, 225, 242, 243), (234, 233, 250, 251), (227, 226, 243, 244), (235, 234, 251, 252), (228, 227, 244, 245), (236, 235, 252, 253), (229, 228, 245, 246), (57, 42, 266, 263), (151, 168, 203, 220), (230, 229, 246, 247), (223, 222, 239, 240), (252, 251, 8, 9), (245, 244, 4, 262), (253, 252, 9, 10), (246, 245, 262, 5), (168, 185, 186, 203), (41, 56, 265, 268), (247, 246, 5, 264), (240, 239, 0, 1), (248, 247, 264, 6), (241, 240, 1, 2), (249, 248, 6, 7), (242, 241, 2, 259), (250, 249, 7, 267), (243, 242, 259, 3), (251, 250, 267, 8), (244, 243, 3, 4)])
_uv = me_sphere_002.uv_layers.new(name='UVMap')
_uv.uv.foreach_set('vector', [0.4706, 0.3121, 0.4706, 0.3747, 0.4118, 0.3747, 0.4118, 0.3121, 0.4706, 0.7505, 0.4706, 0.8132, 0.4118, 0.8132, 0.4118, 0.7505, 0.4706, 0.2495, 0.4706, 0.3121, 0.4118, 0.3121, 0.4118, 0.2495, 0.4706, 0.6879, 0.4706, 0.7505, 0.4118, 0.7505, 0.4118, 0.6879, 0.4706, 0.1868, 0.4706, 0.2495, 0.4118, 0.2495, 0.4118, 0.1868, 0.4706, 0.6253, 0.4706, 0.6879, 0.4118, 0.6879, 0.4118, 0.6253, 0.4706, 0.1242, 0.4706, 0.1868, 0.4118, 0.1868, 0.4118, 0.1242, 0.4706, 0.5626, 0.4706, 0.6253, 0.4118, 0.6253, 0.4118, 0.5626, 0.4706, 0.06158, 0.4706, 0.1242, 0.4118, 0.1242, 0.4118, 0.06158, 0.4706, 0.5, 0.4706, 0.5626, 0.4118, 0.5626, 0.4118, 0.5, 0.7059, 0.9384, 0.7647, 0.9384, 0.7647, 1.0, 0.7059, 1.0, 0.1765, 0.9384, 0.2353, 0.9384, 0.2353, 1.0, 0.1765, 1.0, 0.4706, 0.4374, 0.4706, 0.5, 0.4118, 0.5, 0.4118, 0.4374, 0.4706, 0.8758, 0.4706, 0.9384, 0.4118, 0.9384, 0.4118, 0.8758, 0.4706, 0.3747, 0.4706, 0.4374, 0.4118, 0.4374, 0.4118, 0.3747, 0.4706, 0.8132, 0.4706, 0.8758, 0.4118, 0.8758, 0.4118, 0.8132, 0.4118, 0.3747, 0.4118, 0.4374, 0.3529, 0.4374, 0.3529, 0.3747, 0.4118, 0.8132, 0.4118, 0.8758, 0.3529, 0.8758, 0.3529, 0.8132, 0.4118, 0.3121, 0.4118, 0.3747, 0.3529, 0.3747, 0.3529, 0.3121, 0.4118, 0.7505, 0.4118, 0.8132, 0.3529, 0.8132, 0.3529, 0.7505, 0.4118, 0.2495, 0.4118, 0.3121, 0.3529, 0.3121, 0.3529, 0.2495, 0.4118, 0.6879, 0.4118, 0.7505, 0.3529, 0.7505, 0.3529, 0.6879, 0.4118, 0.1868, 0.4118, 0.2495, 0.3529, 0.2495, 0.3529, 0.1868, 0.4118, 0.6253, 0.4118, 0.6879, 0.3529, 0.6879, 0.3529, 0.6253, 0.4118, 0.1242, 0.4118, 0.1868, 0.3529, 0.1868, 0.3529, 0.1242, 0.4118, 0.5626, 0.4118, 0.6253, 0.3529, 0.6253, 0.3529, 0.5626, 0.4118, 0.06158, 0.4118, 0.1242, 0.3529, 0.1242, 0.3529, 0.06158, 0.4118, 0.5, 0.4118, 0.5626, 0.3529, 0.5626, 0.3529, 0.5, 0.6471, 0.9384, 0.7059, 0.9384, 0.7059, 1.0, 0.6471, 1.0, 0.2941, 0.06158, 0.2353, 0.06158, 0.2353, 0.0, 0.2941, 0.0, 0.4118, 0.4374, 0.4118, 0.5, 0.3529, 0.5, 0.3529, 0.4374, 0.4118, 0.8758, 0.4118, 0.9384, 0.3529, 0.9384, 0.3529, 0.8758, 0.3529, 0.1242, 0.3529, 0.1868, 0.2941, 0.1868, 0.2941, 0.1242, 0.3529, 0.5626, 0.3529, 0.6253, 0.2941, 0.6253, 0.2941, 0.5626, 0.3529, 0.06158, 0.3529, 0.1242, 0.2941, 0.1242, 0.2941, 0.06158, 0.3529, 0.5, 0.3529, 0.5626, 0.2941, 0.5626, 0.2941, 0.5, 0.5294, 0.06158, 0.4706, 0.06158, 0.4706, 0.0, 0.5294, 0.0, 0.1176, 0.9384, 0.1765, 0.9384, 0.1765, 1.0, 0.1176, 1.0, 0.3529, 0.4374, 0.3529, 0.5, 0.2941, 0.5, 0.2941, 0.4374, 0.3529, 0.8758, 0.3529, 0.9384, 0.2941, 0.9384, 0.2941, 0.8758, 0.3529, 0.3747, 0.3529, 0.4374, 0.2941, 0.4374, 0.2941, 0.3747, 0.3529, 0.8132, 0.3529, 0.8758, 0.2941, 0.8758, 0.2941, 0.8132, 0.3529, 0.3121, 0.3529, 0.3747, 0.2941, 0.3747, 0.2941, 0.3121, 0.3529, 0.7505, 0.3529, 0.8132, 0.2941, 0.8132, 0.2941, 0.7505, 0.3529, 0.2495, 0.3529, 0.3121, 0.2941, 0.3121, 0.2941, 0.2495, 0.3529, 0.6879, 0.3529, 0.7505, 0.2941, 0.7505, 0.2941, 0.6879, 0.3529, 0.1868, 0.3529, 0.2495, 0.2941, 0.2495, 0.2941, 0.1868, 0.3529, 0.6253, 0.3529, 0.6879, 0.2941, 0.6879, 0.2941, 0.6253, 0.2941, 0.8132, 0.2941, 0.8758, 0.2353, 0.8758, 0.2353, 0.8132, 0.2941, 0.3121, 0.2941, 0.3747, 0.2353, 0.3747, 0.2353, 0.3121, 0.2941, 0.7505, 0.2941, 0.8132, 0.2353, 0.8132, 0.2353, 0.7505, 0.2941, 0.2495, 0.2941, 0.3121, 0.2353, 0.3121, 0.2353, 0.2495, 0.2941, 0.6879, 0.2941, 0.7505, 0.2353, 0.7505, 0.2353, 0.6879, 0.2941, 0.1868, 0.2941, 0.2495, 0.2353, 0.2495, 0.2353, 0.1868, 0.2941, 0.6253, 0.2941, 0.6879, 0.2353, 0.6879, 0.2353, 0.6253, 0.2941, 0.1242, 0.2941, 0.1868, 0.2353, 0.1868, 0.2353, 0.1242, 0.2941, 0.5626, 0.2941, 0.6253, 0.2353, 0.6253, 0.2353, 0.5626, 0.2941, 0.06158, 0.2941, 0.1242, 0.2353, 0.1242, 0.2353, 0.06158, 0.2941, 0.5, 0.2941, 0.5626, 0.2353, 0.5626, 0.2353, 0.5, 0.7647, 0.06158, 0.7059, 0.06158, 0.7059, 0.0, 0.7647, 0.0, 0.05882, 0.9384, 0.1176, 0.9384, 0.1176, 1.0, 0.05882, 1.0, 0.2941, 0.4374, 0.2941, 0.5, 0.2353, 0.5, 0.2353, 0.4374, 0.2941, 0.8758, 0.2941, 0.9384, 0.2353, 0.9384, 0.2353, 0.8758, 0.2941, 0.3747, 0.2941, 0.4374, 0.2353, 0.4374, 0.2353, 0.3747, 0.2353, 0.5626, 0.2353, 0.6253, 0.1765, 0.6253, 0.1765, 0.5626, 0.2353, 0.06158, 0.2353, 0.1242, 0.1765, 0.1242, 0.1765, 0.06158, 0.2353, 0.5, 0.2353, 0.5626, 0.1765, 0.5626, 0.1765, 0.5, 0.5882, 0.9384, 0.6471, 0.9384, 0.6471, 1.0, 0.5882, 1.0, 0.9412, 0.06158, 0.8824, 0.06158, 0.8824, 0.0, 0.9412, 0.0, 0.2353, 0.4374, 0.2353, 0.5, 0.1765, 0.5, 0.1765, 0.4374, 0.2353, 0.8758, 0.2353, 0.9384, 0.1765, 0.9384, 0.1765, 0.8758, 0.2353, 0.3747, 0.2353, 0.4374, 0.1765, 0.4374, 0.1765, 0.3747, 0.2353, 0.8132, 0.2353, 0.8758, 0.1765, 0.8758, 0.1765, 0.8132, 0.2353, 0.3121, 0.2353, 0.3747, 0.1765, 0.3747, 0.1765, 0.3121, 0.2353, 0.7505, 0.2353, 0.8132, 0.1765, 0.8132, 0.1765, 0.7505, 0.2353, 0.2495, 0.2353, 0.3121, 0.1765, 0.3121, 0.1765, 0.2495, 0.2353, 0.6879, 0.2353, 0.7505, 0.1765, 0.7505, 0.1765, 0.6879, 0.2353, 0.1868, 0.2353, 0.2495, 0.1765, 0.2495, 0.1765, 0.1868, 0.2353, 0.6253, 0.2353, 0.6879, 0.1765, 0.6879, 0.1765, 0.6253, 0.2353, 0.1242, 0.2353, 0.1868, 0.1765, 0.1868, 0.1765, 0.1242, 0.1765, 0.3121, 0.1765, 0.3747, 0.1176, 0.3747, 0.1176, 0.3121, 0.1765, 0.7505, 0.1765, 0.8132, 0.1176, 0.8132, 0.1176, 0.7505, 0.1765, 0.2495, 0.1765, 0.3121, 0.1176, 0.3121, 0.1176, 0.2495, 0.1765, 0.6879, 0.1765, 0.7505, 0.1176, 0.7505, 0.1176, 0.6879, 0.1765, 0.1868, 0.1765, 0.2495, 0.1176, 0.2495, 0.1176, 0.1868, 0.1765, 0.6253, 0.1765, 0.6879, 0.1176, 0.6879, 0.1176, 0.6253, 0.1765, 0.1242, 0.1765, 0.1868, 0.1176, 0.1868, 0.1176, 0.1242, 0.1765, 0.5626, 0.1765, 0.6253, 0.1176, 0.6253, 0.1176, 0.5626, 0.1765, 0.06158, 0.1765, 0.1242, 0.1176, 0.1242, 0.1176, 0.06158, 0.1765, 0.5, 0.1765, 0.5626, 0.1176, 0.5626, 0.1176, 0.5, 0.7059, 0.06158, 0.6471, 0.06158, 0.6471, 0.0, 0.7059, 0.0, 0.1765, 0.06158, 0.1176, 0.06158, 0.1176, 0.0, 0.1765, 0.0, 0.1765, 0.4374, 0.1765, 0.5, 0.1176, 0.5, 0.1176, 0.4374, 0.1765, 0.8758, 0.1765, 0.9384, 0.1176, 0.9384, 0.1176, 0.8758, 0.1765, 0.3747, 0.1765, 0.4374, 0.1176, 0.4374, 0.1176, 0.3747, 0.1765, 0.8132, 0.1765, 0.8758, 0.1176, 0.8758, 0.1176, 0.8132, 0.1176, 0.06158, 0.1176, 0.1242, 0.05882, 0.1242, 0.05882, 0.06158, 0.1176, 0.5, 0.1176, 0.5626, 0.05882, 0.5626, 0.05882, 0.5, 0.5294, 0.9384, 0.5882, 0.9384, 0.5882, 1.0, 0.5294, 1.0, 0.9412, 0.9384, 1.0, 0.9384, 1.0, 1.0, 0.9412, 1.0, 0.1176, 0.4374, 0.1176, 0.5, 0.05882, 0.5, 0.05882, 0.4374, 0.1176, 0.8758, 0.1176, 0.9384, 0.05882, 0.9384, 0.05882, 0.8758, 0.1176, 0.3747, 0.1176, 0.4374, 0.05882, 0.4374, 0.05882, 0.3747, 0.1176, 0.8132, 0.1176, 0.8758, 0.05882, 0.8758, 0.05882, 0.8132, 0.1176, 0.3121, 0.1176, 0.3747, 0.05882, 0.3747, 0.05882, 0.3121, 0.1176, 0.7505, 0.1176, 0.8132, 0.05882, 0.8132, 0.05882, 0.7505, 0.1176, 0.2495, 0.1176, 0.3121, 0.05882, 0.3121, 0.05882, 0.2495, 0.1176, 0.6879, 0.1176, 0.7505, 0.05882, 0.7505, 0.05882, 0.6879, 0.1176, 0.1868, 0.1176, 0.2495, 0.05882, 0.2495, 0.05882, 0.1868, 0.1176, 0.6253, 0.1176, 0.6879, 0.05882, 0.6879, 0.05882, 0.6253, 0.1176, 0.1242, 0.1176, 0.1868, 0.05882, 0.1868, 0.05882, 0.1242, 0.1176, 0.5626, 0.1176, 0.6253, 0.05882, 0.6253, 0.05882, 0.5626, 0.05882, 0.7505, 0.05882, 0.8132, 0.0, 0.8132, 0.0, 0.7505, 1.0, 0.2495, 1.0, 0.3121, 0.9412, 0.3121, 0.9412, 0.2495, 1.0, 0.6879, 1.0, 0.7505, 0.9412, 0.7505, 0.9412, 0.6879, 1.0, 0.1868, 1.0, 0.2495, 0.9412, 0.2495, 0.9412, 0.1868, 1.0, 0.6253, 1.0, 0.6879, 0.9412, 0.6879, 0.9412, 0.6253, 1.0, 0.1242, 1.0, 0.1868, 0.9412, 0.1868, 0.9412, 0.1242, 0.05882, 0.5626, 0.05882, 0.6253, 0.0, 0.6253, 0.0, 0.5626, 1.0, 0.06158, 1.0, 0.1242, 0.9412, 0.1242, 0.9412, 0.06158, 0.05882, 0.5, 0.05882, 0.5626, 0.0, 0.5626, 0.0, 0.5, 0.3529, 0.9384, 0.4118, 0.9384, 0.4118, 1.0, 0.3529, 1.0, 0.2353, 0.06158, 0.1765, 0.06158, 0.1765, 0.0, 0.2353, 0.0, 0.05882, 0.4374, 0.05882, 0.5, 0.0, 0.5, 0.0, 0.4374, 1.0, 0.8758, 1.0, 0.9384, 0.9412, 0.9384, 0.9412, 0.8758, 1.0, 0.3747, 1.0, 0.4374, 0.9412, 0.4374, 0.9412, 0.3747, 1.0, 0.8132, 1.0, 0.8758, 0.9412, 0.8758, 0.9412, 0.8132, 1.0, 0.3121, 1.0, 0.3747, 0.9412, 0.3747, 0.9412, 0.3121, 0.9412, 0.5, 0.9412, 0.5626, 0.8824, 0.5626, 0.8824, 0.5, 0.4706, 0.9384, 0.5294, 0.9384, 0.5294, 1.0, 0.4706, 1.0, 0.7647, 0.9384, 0.8235, 0.9384, 0.8235, 1.0, 0.7647, 1.0, 0.9412, 0.4374, 0.9412, 0.5, 0.8824, 0.5, 0.8824, 0.4374, 0.9412, 0.8758, 0.9412, 0.9384, 0.8824, 0.9384, 0.8824, 0.8758, 0.9412, 0.3747, 0.9412, 0.4374, 0.8824, 0.4374, 0.8824, 0.3747, 0.9412, 0.8132, 0.9412, 0.8758, 0.8824, 0.8758, 0.8824, 0.8132, 0.9412, 0.3121, 0.9412, 0.3747, 0.8824, 0.3747, 0.8824, 0.3121, 0.9412, 0.7505, 0.9412, 0.8132, 0.8824, 0.8132, 0.8824, 0.7505, 0.9412, 0.2495, 0.9412, 0.3121, 0.8824, 0.3121, 0.8824, 0.2495, 0.9412, 0.6879, 0.9412, 0.7505, 0.8824, 0.7505, 0.8824, 0.6879, 0.9412, 0.1868, 0.9412, 0.2495, 0.8824, 0.2495, 0.8824, 0.1868, 0.9412, 0.6253, 0.9412, 0.6879, 0.8824, 0.6879, 0.8824, 0.6253, 0.9412, 0.1242, 0.9412, 0.1868, 0.8824, 0.1868, 0.8824, 0.1242, 0.9412, 0.5626, 0.9412, 0.6253, 0.8824, 0.6253, 0.8824, 0.5626, 0.9412, 0.06158, 0.9412, 0.1242, 0.8824, 0.1242, 0.8824, 0.06158, 0.8824, 0.2495, 0.8824, 0.3121, 0.8235, 0.3121, 0.8235, 0.2495, 0.8824, 0.6879, 0.8824, 0.7505, 0.8235, 0.7505, 0.8235, 0.6879, 0.8824, 0.1868, 0.8824, 0.2495, 0.8235, 0.2495, 0.8235, 0.1868, 0.8824, 0.6253, 0.8824, 0.6879, 0.8235, 0.6879, 0.8235, 0.6253, 0.8824, 0.1242, 0.8824, 0.1868, 0.8235, 0.1868, 0.8235, 0.1242, 0.8824, 0.5626, 0.8824, 0.6253, 0.8235, 0.6253, 0.8235, 0.5626, 0.8824, 0.06158, 0.8824, 0.1242, 0.8235, 0.1242, 0.8235, 0.06158, 0.8824, 0.5, 0.8824, 0.5626, 0.8235, 0.5626, 0.8235, 0.5, 0.4706, 0.06158, 0.4118, 0.06158, 0.4118, 0.0, 0.4706, 0.0, 1.0, 0.06158, 0.9412, 0.06158, 0.9412, 0.0, 1.0, 0.0, 0.8824, 0.4374, 0.8824, 0.5, 0.8235, 0.5, 0.8235, 0.4374, 0.8824, 0.8758, 0.8824, 0.9384, 0.8235, 0.9384, 0.8235, 0.8758, 0.8824, 0.3747, 0.8824, 0.4374, 0.8235, 0.4374, 0.8235, 0.3747, 0.8824, 0.8132, 0.8824, 0.8758, 0.8235, 0.8758, 0.8235, 0.8132, 0.8824, 0.3121, 0.8824, 0.3747, 0.8235, 0.3747, 0.8235, 0.3121, 0.8824, 0.7505, 0.8824, 0.8132, 0.8235, 0.8132, 0.8235, 0.7505, 0.8235, 0.9384, 0.8824, 0.9384, 0.8824, 1.0, 0.8235, 1.0, 0.8235, 0.4374, 0.8235, 0.5, 0.7647, 0.5, 0.7647, 0.4374, 0.8235, 0.8758, 0.8235, 0.9384, 0.7647, 0.9384, 0.7647, 0.8758, 0.8235, 0.3747, 0.8235, 0.4374, 0.7647, 0.4374, 0.7647, 0.3747, 0.8235, 0.8132, 0.8235, 0.8758, 0.7647, 0.8758, 0.7647, 0.8132, 0.8235, 0.3121, 0.8235, 0.3747, 0.7647, 0.3747, 0.7647, 0.3121, 0.8235, 0.7505, 0.8235, 0.8132, 0.7647, 0.8132, 0.7647, 0.7505, 0.8235, 0.2495, 0.8235, 0.3121, 0.7647, 0.3121, 0.7647, 0.2495, 0.8235, 0.6879, 0.8235, 0.7505, 0.7647, 0.7505, 0.7647, 0.6879, 0.8235, 0.1868, 0.8235, 0.2495, 0.7647, 0.2495, 0.7647, 0.1868, 0.8235, 0.6253, 0.8235, 0.6879, 0.7647, 0.6879, 0.7647, 0.6253, 0.8235, 0.1242, 0.8235, 0.1868, 0.7647, 0.1868, 0.7647, 0.1242, 0.8235, 0.5626, 0.8235, 0.6253, 0.7647, 0.6253, 0.7647, 0.5626, 0.8235, 0.06158, 0.8235, 0.1242, 0.7647, 0.1242, 0.7647, 0.06158, 0.8235, 0.5, 0.8235, 0.5626, 0.7647, 0.5626, 0.7647, 0.5, 0.6471, 0.06158, 0.5882, 0.06158, 0.5882, 0.0, 0.6471, 0.0, 0.7647, 0.1868, 0.7647, 0.2495, 0.7059, 0.2495, 0.7059, 0.1868, 0.7647, 0.6253, 0.7647, 0.6879, 0.7059, 0.6879, 0.7059, 0.6253, 0.7647, 0.1242, 0.7647, 0.1868, 0.7059, 0.1868, 0.7059, 0.1242, 0.7647, 0.5626, 0.7647, 0.6253, 0.7059, 0.6253, 0.7059, 0.5626, 0.7647, 0.06158, 0.7647, 0.1242, 0.7059, 0.1242, 0.7059, 0.06158, 0.7647, 0.5, 0.7647, 0.5626, 0.7059, 0.5626, 0.7059, 0.5, 0.2941, 0.9384, 0.3529, 0.9384, 0.3529, 1.0, 0.2941, 1.0, 0.4118, 0.9384, 0.4706, 0.9384, 0.4706, 1.0, 0.4118, 1.0, 0.7647, 0.4374, 0.7647, 0.5, 0.7059, 0.5, 0.7059, 0.4374, 0.7647, 0.8758, 0.7647, 0.9384, 0.7059, 0.9384, 0.7059, 0.8758, 0.7647, 0.3747, 0.7647, 0.4374, 0.7059, 0.4374, 0.7059, 0.3747, 0.7647, 0.8132, 0.7647, 0.8758, 0.7059, 0.8758, 0.7059, 0.8132, 0.7647, 0.3121, 0.7647, 0.3747, 0.7059, 0.3747, 0.7059, 0.3121, 0.7647, 0.7505, 0.7647, 0.8132, 0.7059, 0.8132, 0.7059, 0.7505, 0.7647, 0.2495, 0.7647, 0.3121, 0.7059, 0.3121, 0.7059, 0.2495, 0.7647, 0.6879, 0.7647, 0.7505, 0.7059, 0.7505, 0.7059, 0.6879, 0.7059, 0.8758, 0.7059, 0.9384, 0.6471, 0.9384, 0.6471, 0.8758, 0.7059, 0.3747, 0.7059, 0.4374, 0.6471, 0.4374, 0.6471, 0.3747, 0.7059, 0.8132, 0.7059, 0.8758, 0.6471, 0.8758, 0.6471, 0.8132, 0.7059, 0.3121, 0.7059, 0.3747, 0.6471, 0.3747, 0.6471, 0.3121, 0.7059, 0.7505, 0.7059, 0.8132, 0.6471, 0.8132, 0.6471, 0.7505, 0.7059, 0.2495, 0.7059, 0.3121, 0.6471, 0.3121, 0.6471, 0.2495, 0.7059, 0.6879, 0.7059, 0.7505, 0.6471, 0.7505, 0.6471, 0.6879, 0.7059, 0.1868, 0.7059, 0.2495, 0.6471, 0.2495, 0.6471, 0.1868, 0.7059, 0.6253, 0.7059, 0.6879, 0.6471, 0.6879, 0.6471, 0.6253, 0.7059, 0.1242, 0.7059, 0.1868, 0.6471, 0.1868, 0.6471, 0.1242, 0.7059, 0.5626, 0.7059, 0.6253, 0.6471, 0.6253, 0.6471, 0.5626, 0.7059, 0.06158, 0.7059, 0.1242, 0.6471, 0.1242, 0.6471, 0.06158, 0.7059, 0.5, 0.7059, 0.5626, 0.6471, 0.5626, 0.6471, 0.5, 0.5882, 0.06158, 0.5294, 0.06158, 0.5294, 0.0, 0.5882, 0.0, 0.8824, 0.9384, 0.9412, 0.9384, 0.9412, 1.0, 0.8824, 1.0, 0.7059, 0.4374, 0.7059, 0.5, 0.6471, 0.5, 0.6471, 0.4374, 0.6471, 0.6253, 0.6471, 0.6879, 0.5882, 0.6879, 0.5882, 0.6253, 0.6471, 0.1242, 0.6471, 0.1868, 0.5882, 0.1868, 0.5882, 0.1242, 0.6471, 0.5626, 0.6471, 0.6253, 0.5882, 0.6253, 0.5882, 0.5626, 0.6471, 0.06158, 0.6471, 0.1242, 0.5882, 0.1242, 0.5882, 0.06158, 0.6471, 0.5, 0.6471, 0.5626, 0.5882, 0.5626, 0.5882, 0.5, 0.4118, 0.06158, 0.3529, 0.06158, 0.3529, 0.0, 0.4118, 0.0, 0.1176, 0.06158, 0.05882, 0.06158, 0.05882, 0.0, 0.1176, 0.0, 0.6471, 0.4374, 0.6471, 0.5, 0.5882, 0.5, 0.5882, 0.4374, 0.6471, 0.8758, 0.6471, 0.9384, 0.5882, 0.9384, 0.5882, 0.8758, 0.6471, 0.3747, 0.6471, 0.4374, 0.5882, 0.4374, 0.5882, 0.3747, 0.6471, 0.8132, 0.6471, 0.8758, 0.5882, 0.8758, 0.5882, 0.8132, 0.6471, 0.3121, 0.6471, 0.3747, 0.5882, 0.3747, 0.5882, 0.3121, 0.6471, 0.7505, 0.6471, 0.8132, 0.5882, 0.8132, 0.5882, 0.7505, 0.6471, 0.2495, 0.6471, 0.3121, 0.5882, 0.3121, 0.5882, 0.2495, 0.6471, 0.6879, 0.6471, 0.7505, 0.5882, 0.7505, 0.5882, 0.6879, 0.6471, 0.1868, 0.6471, 0.2495, 0.5882, 0.2495, 0.5882, 0.1868, 0.5882, 0.3747, 0.5882, 0.4374, 0.5294, 0.4374, 0.5294, 0.3747, 0.5882, 0.8132, 0.5882, 0.8758, 0.5294, 0.8758, 0.5294, 0.8132, 0.5882, 0.3121, 0.5882, 0.3747, 0.5294, 0.3747, 0.5294, 0.3121, 0.5882, 0.7505, 0.5882, 0.8132, 0.5294, 0.8132, 0.5294, 0.7505, 0.5882, 0.2495, 0.5882, 0.3121, 0.5294, 0.3121, 0.5294, 0.2495, 0.5882, 0.6879, 0.5882, 0.7505, 0.5294, 0.7505, 0.5294, 0.6879, 0.5882, 0.1868, 0.5882, 0.2495, 0.5294, 0.2495, 0.5294, 0.1868, 0.5882, 0.6253, 0.5882, 0.6879, 0.5294, 0.6879, 0.5294, 0.6253, 0.5882, 0.1242, 0.5882, 0.1868, 0.5294, 0.1868, 0.5294, 0.1242, 0.5882, 0.5626, 0.5882, 0.6253, 0.5294, 0.6253, 0.5294, 0.5626, 0.5882, 0.06158, 0.5882, 0.1242, 0.5294, 0.1242, 0.5294, 0.06158, 0.5882, 0.5, 0.5882, 0.5626, 0.5294, 0.5626, 0.5294, 0.5, 0.2353, 0.9384, 0.2941, 0.9384, 0.2941, 1.0, 0.2353, 1.0, 0.8824, 0.06158, 0.8235, 0.06158, 0.8235, 0.0, 0.8824, 0.0, 0.5882, 0.4374, 0.5882, 0.5, 0.5294, 0.5, 0.5294, 0.4374, 0.5882, 0.8758, 0.5882, 0.9384, 0.5294, 0.9384, 0.5294, 0.8758, 0.5294, 0.1242, 0.5294, 0.1868, 0.4706, 0.1868, 0.4706, 0.1242, 0.5294, 0.5626, 0.5294, 0.6253, 0.4706, 0.6253, 0.4706, 0.5626, 0.5294, 0.06158, 0.5294, 0.1242, 0.4706, 0.1242, 0.4706, 0.06158, 0.5294, 0.5, 0.5294, 0.5626, 0.4706, 0.5626, 0.4706, 0.5, 0.8235, 0.06158, 0.7647, 0.06158, 0.7647, 0.0, 0.8235, 0.0, 0.3529, 0.06158, 0.2941, 0.06158, 0.2941, 0.0, 0.3529, 0.0, 0.5294, 0.4374, 0.5294, 0.5, 0.4706, 0.5, 0.4706, 0.4374, 0.5294, 0.8758, 0.5294, 0.9384, 0.4706, 0.9384, 0.4706, 0.8758, 0.5294, 0.3747, 0.5294, 0.4374, 0.4706, 0.4374, 0.4706, 0.3747, 0.5294, 0.8132, 0.5294, 0.8758, 0.4706, 0.8758, 0.4706, 0.8132, 0.5294, 0.3121, 0.5294, 0.3747, 0.4706, 0.3747, 0.4706, 0.3121, 0.5294, 0.7505, 0.5294, 0.8132, 0.4706, 0.8132, 0.4706, 0.7505, 0.5294, 0.2495, 0.5294, 0.3121, 0.4706, 0.3121, 0.4706, 0.2495, 0.5294, 0.6879, 0.5294, 0.7505, 0.4706, 0.7505, 0.4706, 0.6879, 0.5294, 0.1868, 0.5294, 0.2495, 0.4706, 0.2495, 0.4706, 0.1868, 0.5294, 0.6253, 0.5294, 0.6879, 0.4706, 0.6879, 0.4706, 0.6253])
me_sphere_002.materials.append(mat_player)
me_sphere_002.use_remesh_preserve_volume = False
me_sphere_002.use_remesh_preserve_attributes = False
me_sphere_002.use_mirror_vertex_groups = False
me_sphere_002.update()

# ---- objects
ob_cube_055 = bpy.data.objects.new('Cube.055', me_cube_175)
ob_cube_054 = bpy.data.objects.new('Cube.054', me_cube_174)
ob_cube_053 = bpy.data.objects.new('Cube.053', me_cube_173)
ob_cube_052 = bpy.data.objects.new('Cube.052', me_cube_172)
ob_cube_051 = bpy.data.objects.new('Cube.051', me_cube_171)
ob_cube_050 = bpy.data.objects.new('Cube.050', me_cube_170)
ob_cube_049 = bpy.data.objects.new('Cube.049', me_cube_168)
ob_cube_048 = bpy.data.objects.new('Cube.048', me_cube_167)
ob_cube_047 = bpy.data.objects.new('Cube.047', me_cube_166)
ob_cube_046 = bpy.data.objects.new('Cube.046', me_cube_165)
ob_cube_045 = bpy.data.objects.new('Cube.045', me_cube_164)
ob_cube_044 = bpy.data.objects.new('Cube.044', me_cube_163)
ob_cube_043 = bpy.data.objects.new('Cube.043', me_cube_162)
ob_cube_042 = bpy.data.objects.new('Cube.042', me_cube_161)
ob_cube_041 = bpy.data.objects.new('Cube.041', me_cube_160)
ob_cube_040 = bpy.data.objects.new('Cube.040', me_cube_159)
ob_cube_039 = bpy.data.objects.new('Cube.039', me_cube_158)
ob_cube_038 = bpy.data.objects.new('Cube.038', me_cube_157)
ob_cube_037 = bpy.data.objects.new('Cube.037', me_cube_156)
ob_cube_036 = bpy.data.objects.new('Cube.036', me_cube_155)
ob_cube_035 = bpy.data.objects.new('Cube.035', me_cube_154)
ob_cube_034 = bpy.data.objects.new('Cube.034', me_cube_153)
ob_cube_033 = bpy.data.objects.new('Cube.033', me_cube_152)
ob_cube_030 = bpy.data.objects.new('Cube.030', me_cube_151)
ob_cube_029 = bpy.data.objects.new('Cube.029', me_cube_150)
ob_cube_028 = bpy.data.objects.new('Cube.028', me_cube_149)
ob_cube_027 = bpy.data.objects.new('Cube.027', me_cube_148)
ob_cube_021 = bpy.data.objects.new('Cube.021', me_cube_147)
ob_cube_010 = bpy.data.objects.new('Cube.010', me_cube_146)
ob_cube_008 = bpy.data.objects.new('Cube.008', me_cube_145)
ob_cube_004 = bpy.data.objects.new('Cube.004', me_cube_144)
ob_cube_007 = bpy.data.objects.new('Cube.007', me_cube_143)
ob_cube_000 = bpy.data.objects.new('Cube.000', me_cube_142)
ob_cube_006 = bpy.data.objects.new('Cube.006', me_cube_141)
ob_cube_026 = bpy.data.objects.new('Cube.026', me_cube_140)
ob_cube_025 = bpy.data.objects.new('Cube.025', me_cube_139)
ob_cube_022 = bpy.data.objects.new('Cube.022', me_cube_138)
ob_cube_003 = bpy.data.objects.new('Cube.003', me_cube_137)
ob_cube_005 = bpy.data.objects.new('Cube.005', me_cube_136)
ob_cube_020 = bpy.data.objects.new('Cube.020', me_cube_135)
ob_cube_009 = bpy.data.objects.new('Cube.009', me_cube_134)
ob_cube_018 = bpy.data.objects.new('Cube.018', me_cube_133)
ob_cube_017 = bpy.data.objects.new('Cube.017', me_cube_132)
ob_cube_016 = bpy.data.objects.new('Cube.016', me_cube_131)
ob_cube_011 = bpy.data.objects.new('Cube.011', me_cube_130)
ob_cube_019 = bpy.data.objects.new('Cube.019', me_cube_129)
ob_cube_012 = bpy.data.objects.new('Cube.012', me_cube_128)
ob_cube_013 = bpy.data.objects.new('Cube.013', me_cube_127)
ob_cube_014 = bpy.data.objects.new('Cube.014', me_cube_126)
ob_cube_032 = bpy.data.objects.new('Cube.032', me_cube_125)
ob_cube_031 = bpy.data.objects.new('Cube.031', me_cube_124)
ob_cube_024 = bpy.data.objects.new('Cube.024', me_cube_055)
ob_cube_023 = bpy.data.objects.new('Cube.023', me_cube_053)
ob_cube_002 = bpy.data.objects.new('Cube.002', me_cube_037)
ob_cube_015 = bpy.data.objects.new('Cube.015', me_cube_022)
ob_cube_001 = bpy.data.objects.new('Cube.001', me_cube_008)
ob_plane_001 = bpy.data.objects.new('Plane.001', me_plane_001)
ob_sphere_001 = bpy.data.objects.new('Sphere.001', me_sphere_002)
ob_lamp = bpy.data.objects.new('Lamp', light_lamp)
ob_camera = bpy.data.objects.new('Camera', cam_camera)

# ---- transforms, parenting, visibility, modifiers, constraints
ob_cube_055.location = (2.5, 3.0, 2.017)
ob_cube_055.scale = (1.0, 0.5, 2.0)
ob_cube_055.lineart.crease_threshold = 0.0
ob_cube_054.location = (-3.0, 3.0, 2.017)
ob_cube_054.scale = (0.5, 0.5, 2.0)
ob_cube_054.lineart.crease_threshold = 0.0
ob_cube_053.location = (-5.0, 3.0, 2.017)
ob_cube_053.scale = (0.5, 0.5, 2.0)
ob_cube_053.lineart.crease_threshold = 0.0
ob_cube_052.location = (5.0, 2.0, 2.017)
ob_cube_052.scale = (0.5, 0.5, 2.0)
ob_cube_052.lineart.crease_threshold = 0.0
ob_cube_051.location = (-5.0, 2.0, 2.017)
ob_cube_051.scale = (0.5, 0.5, 2.0)
ob_cube_051.lineart.crease_threshold = 0.0
ob_cube_050.location = (0.0, 2.0, 2.017)
ob_cube_050.scale = (0.5, 0.5, 2.0)
ob_cube_050.lineart.crease_threshold = 0.0
ob_cube_049.location = (2.5, 1.0, 2.017)
ob_cube_049.scale = (3.0, 0.5, 2.0)
ob_cube_049.lineart.crease_threshold = 0.0
ob_cube_048.location = (-3.5, 1.0, 2.017)
ob_cube_048.scale = (2.0, 0.5, 2.0)
ob_cube_048.lineart.crease_threshold = 0.0
ob_cube_047.location = (-2.0, 0.0, 2.017)
ob_cube_047.scale = (0.5, 0.5, 2.0)
ob_cube_047.lineart.crease_threshold = 0.0
ob_cube_046.location = (-5.0, 0.0, 2.017)
ob_cube_046.scale = (0.5, 0.5, 2.0)
ob_cube_046.lineart.crease_threshold = 0.0
ob_cube_045.location = (5.0, 0.0, 2.017)
ob_cube_045.scale = (0.5, 0.5, 2.0)
ob_cube_045.lineart.crease_threshold = 0.0
ob_cube_044.location = (3.0, 0.0, 2.017)
ob_cube_044.scale = (0.5, 0.5, 2.0)
ob_cube_044.lineart.crease_threshold = 0.0
ob_cube_043.location = (5.0, -1.0, 2.017)
ob_cube_043.scale = (0.5, 0.5, 2.0)
ob_cube_043.lineart.crease_threshold = 0.0
ob_cube_042.location = (3.0, -1.0, 2.017)
ob_cube_042.scale = (0.5, 0.5, 2.0)
ob_cube_042.lineart.crease_threshold = 0.0
ob_cube_041.location = (3.0, -4.0, 2.017)
ob_cube_041.scale = (0.5, 0.5, 2.0)
ob_cube_041.lineart.crease_threshold = 0.0
ob_cube_040.location = (-0.5, -1.0, 2.017)
ob_cube_040.scale = (2.0, 0.5, 2.0)
ob_cube_040.lineart.crease_threshold = 0.0
ob_cube_039.location = (-4.5, -1.0, 2.017)
ob_cube_039.scale = (1.0, 0.5, 2.0)
ob_cube_039.lineart.crease_threshold = 0.0
ob_cube_038.location = (5.0, -2.0, 2.017)
ob_cube_038.scale = (0.5, 0.5, 2.0)
ob_cube_038.lineart.crease_threshold = 0.0
ob_cube_037.location = (-5.0, -2.0, 2.017)
ob_cube_037.scale = (0.5, 0.5, 2.0)
ob_cube_037.lineart.crease_threshold = 0.0
ob_cube_036.location = (1.0, -2.0, 2.017)
ob_cube_036.scale = (0.5, 0.5, 2.0)
ob_cube_036.lineart.crease_threshold = 0.0
ob_cube_035.location = (-4.0, -3.0, 2.017)
ob_cube_035.scale = (1.5, 0.5, 2.0)
ob_cube_035.lineart.crease_threshold = 0.0
ob_cube_034.location = (3.0, -3.0, 2.017)
ob_cube_034.scale = (0.5, 0.5, 2.0)
ob_cube_034.lineart.crease_threshold = 0.0
ob_cube_033.location = (5.0, -3.0, 2.017)
ob_cube_033.scale = (0.5, 0.5, 2.0)
ob_cube_033.lineart.crease_threshold = 0.0
ob_cube_030.location = (1.0, -3.0, 2.017)
ob_cube_030.scale = (0.5, 0.5, 2.0)
ob_cube_030.lineart.crease_threshold = 0.0
ob_cube_029.location = (-1.0, -3.0, 2.017)
ob_cube_029.scale = (0.5, 0.5, 2.0)
ob_cube_029.lineart.crease_threshold = 0.0
ob_cube_028.location = (5.0, -4.0, 2.017)
ob_cube_028.scale = (0.5, 0.5, 2.0)
ob_cube_028.lineart.crease_threshold = 0.0
ob_cube_027.location = (-1.0, -4.0, 2.017)
ob_cube_027.scale = (0.5, 0.5, 2.0)
ob_cube_027.lineart.crease_threshold = 0.0
ob_cube_021.location = (-4.0, -3.0, 2.017)
ob_cube_021.scale = (1.5, 0.5, 2.0)
ob_cube_021.lineart.crease_threshold = 0.0
ob_cube_010.location = (2.5, 1.0, 2.017)
ob_cube_010.scale = (3.0, 0.5, 2.0)
ob_cube_010.lineart.crease_threshold = 0.0
ob_cube_008.location = (-0.5, -1.0, 2.017)
ob_cube_008.scale = (2.0, 0.5, 2.0)
ob_cube_008.lineart.crease_threshold = 0.0
ob_cube_004.location = (-4.5, -1.0, 2.017)
ob_cube_004.scale = (1.0, 0.5, 2.0)
ob_cube_004.lineart.crease_threshold = 0.0
ob_cube_007.location = (-2.0, 0.0, 2.017)
ob_cube_007.scale = (0.5, 0.5, 2.0)
ob_cube_007.lineart.crease_threshold = 0.0
ob_cube_000.location = (0.0, 2.0, 2.017)
ob_cube_000.scale = (0.5, 0.5, 2.0)
ob_cube_000.lineart.crease_threshold = 0.0
ob_cube_006.location = (2.5, 3.0, 2.017)
ob_cube_006.scale = (1.0, 0.5, 2.0)
ob_cube_006.lineart.crease_threshold = 0.0
ob_cube_026.location = (-3.0, 3.0, 2.017)
ob_cube_026.scale = (0.5, 0.5, 2.0)
ob_cube_026.lineart.crease_threshold = 0.0
ob_cube_025.location = (-5.0, 3.0, 2.017)
ob_cube_025.scale = (0.5, 0.5, 2.0)
ob_cube_025.lineart.crease_threshold = 0.0
ob_cube_022.location = (-5.0, 2.0, 2.017)
ob_cube_022.scale = (0.5, 0.5, 2.0)
ob_cube_022.lineart.crease_threshold = 0.0
ob_cube_003.location = (-5.0, 0.0, 2.017)
ob_cube_003.scale = (0.5, 0.5, 2.0)
ob_cube_003.lineart.crease_threshold = 0.0
ob_cube_005.location = (-5.0, -2.0, 2.017)
ob_cube_005.scale = (0.5, 0.5, 2.0)
ob_cube_005.lineart.crease_threshold = 0.0
ob_cube_020.location = (1.0, -2.0, 2.017)
ob_cube_020.scale = (0.5, 0.5, 2.0)
ob_cube_020.lineart.crease_threshold = 0.0
ob_cube_009.location = (5.0, 2.0, 2.017)
ob_cube_009.scale = (0.5, 0.5, 2.0)
ob_cube_009.lineart.crease_threshold = 0.0
ob_cube_018.location = (5.0, 0.0, 2.017)
ob_cube_018.scale = (0.5, 0.5, 2.0)
ob_cube_018.lineart.crease_threshold = 0.0
ob_cube_017.location = (5.0, -1.0, 2.017)
ob_cube_017.scale = (0.5, 0.5, 2.0)
ob_cube_017.lineart.crease_threshold = 0.0
ob_cube_016.location = (5.0, -2.0, 2.017)
ob_cube_016.scale = (0.5, 0.5, 2.0)
ob_cube_016.lineart.crease_threshold = 0.0
ob_cube_011.location = (5.0, -3.0, 2.017)
ob_cube_011.scale = (0.5, 0.5, 2.0)
ob_cube_011.lineart.crease_threshold = 0.0
ob_cube_019.location = (5.0, -4.0, 2.017)
ob_cube_019.scale = (0.5, 0.5, 2.0)
ob_cube_019.lineart.crease_threshold = 0.0
ob_cube_012.location = (3.0, 0.0, 2.017)
ob_cube_012.scale = (0.5, 0.5, 2.0)
ob_cube_012.lineart.crease_threshold = 0.0
ob_cube_013.location = (3.0, -1.0, 2.017)
ob_cube_013.scale = (0.5, 0.5, 2.0)
ob_cube_013.lineart.crease_threshold = 0.0
ob_cube_014.location = (3.0, -3.0, 2.017)
ob_cube_014.scale = (0.5, 0.5, 2.0)
ob_cube_014.lineart.crease_threshold = 0.0
ob_cube_032.location = (0.0, -5.0, 2.017)
ob_cube_032.scale = (5.5, 0.5, 2.0)
ob_cube_032.lineart.crease_threshold = 0.0
ob_cube_031.location = (1.0, -3.0, 2.017)
ob_cube_031.scale = (0.5, 0.5, 2.0)
ob_cube_031.lineart.crease_threshold = 0.0
ob_cube_024.location = (-1.0, -4.0, 2.017)
ob_cube_024.scale = (0.5, 0.5, 2.0)
ob_cube_024.lineart.crease_threshold = 0.0
ob_cube_023.location = (-1.0, -3.0, 2.017)
ob_cube_023.scale = (0.5, 0.5, 2.0)
ob_cube_023.lineart.crease_threshold = 0.0
ob_cube_002.location = (-3.5, 1.0, 2.017)
ob_cube_002.scale = (2.0, 0.5, 2.0)
ob_cube_002.lineart.crease_threshold = 0.0
ob_cube_015.location = (3.0, -4.0, 2.017)
ob_cube_015.scale = (0.5, 0.5, 2.0)
ob_cube_015.lineart.crease_threshold = 0.0
ob_cube_001.location = (0.0, 4.0, 2.017)
ob_cube_001.scale = (5.5, 0.5, 2.0)
ob_cube_001.lineart.crease_threshold = 0.0
ob_plane_001.location = (0.0, 0.0, 1.274)
ob_plane_001.scale = (0.205, 0.205, 1.146)
ob_plane_001.lineart.crease_threshold = 0.0
ob_sphere_001.location = (-5.458, -3.981, 0.2535)
ob_sphere_001.scale = (0.3597, 0.3597, 0.3597)
ob_sphere_001.lineart.crease_threshold = 0.0
_m = ob_sphere_001.modifiers.new('Subsurf', 'SUBSURF')
_m.uv_smooth = 'PRESERVE_CORNERS'
_m.quality = 2
_m.levels = 2
_m.show_only_control_edges = False
ob_lamp.location = (-0.08365, 0.09185, 5.904)
ob_lamp.rotation_euler = (0.001341, -0.007365, 1.567)
ob_lamp.lock_rotations_4d = False
ob_lamp.empty_display_type = 'ARROWS'
ob_lamp.color = (0.0, 0.0, 0.0, 0.0)
ob_lamp.lineart.crease_threshold = 0.0
ob_camera.location = (7.481, -6.508, 5.344)
ob_camera.rotation_euler = (1.109, 0.0, 0.8149)
ob_camera.lock_rotations_4d = False
ob_camera.empty_display_type = 'ARROWS'
ob_camera.color = (0.0, 0.0, 0.0, 0.0)
ob_camera.display_type = 'WIRE'
ob_camera.lineart.crease_threshold = 0.0

# ---- collection membership
col_collection_1.objects.link(ob_cube_055)
col_collection_1.objects.link(ob_cube_054)
col_collection_1.objects.link(ob_cube_053)
col_collection_1.objects.link(ob_cube_052)
col_collection_1.objects.link(ob_cube_051)
col_collection_1.objects.link(ob_cube_050)
col_collection_1.objects.link(ob_cube_049)
col_collection_1.objects.link(ob_cube_048)
col_collection_1.objects.link(ob_cube_047)
col_collection_1.objects.link(ob_cube_046)
col_collection_1.objects.link(ob_cube_045)
col_collection_1.objects.link(ob_cube_044)
col_collection_1.objects.link(ob_cube_043)
col_collection_1.objects.link(ob_cube_042)
col_collection_1.objects.link(ob_cube_041)
col_collection_1.objects.link(ob_cube_040)
col_collection_1.objects.link(ob_cube_039)
col_collection_1.objects.link(ob_cube_038)
col_collection_1.objects.link(ob_cube_037)
col_collection_1.objects.link(ob_cube_036)
col_collection_1.objects.link(ob_cube_035)
col_collection_1.objects.link(ob_cube_034)
col_collection_1.objects.link(ob_cube_033)
col_collection_1.objects.link(ob_cube_030)
col_collection_1.objects.link(ob_cube_029)
col_collection_1.objects.link(ob_cube_028)
col_collection_1.objects.link(ob_cube_027)
col_collection_1.objects.link(ob_cube_021)
col_collection_1.objects.link(ob_cube_010)
col_collection_1.objects.link(ob_cube_008)
col_collection_1.objects.link(ob_cube_004)
col_collection_1.objects.link(ob_cube_007)
col_collection_1.objects.link(ob_cube_000)
col_collection_1.objects.link(ob_cube_006)
col_collection_1.objects.link(ob_cube_026)
col_collection_1.objects.link(ob_cube_025)
col_collection_1.objects.link(ob_cube_022)
col_collection_1.objects.link(ob_cube_003)
col_collection_1.objects.link(ob_cube_005)
col_collection_1.objects.link(ob_cube_020)
col_collection_1.objects.link(ob_cube_009)
col_collection_1.objects.link(ob_cube_018)
col_collection_1.objects.link(ob_cube_017)
col_collection_1.objects.link(ob_cube_016)
col_collection_1.objects.link(ob_cube_011)
col_collection_1.objects.link(ob_cube_019)
col_collection_1.objects.link(ob_cube_012)
col_collection_1.objects.link(ob_cube_013)
col_collection_1.objects.link(ob_cube_014)
col_collection_1.objects.link(ob_cube_032)
col_collection_1.objects.link(ob_cube_031)
col_collection_1.objects.link(ob_cube_024)
col_collection_1.objects.link(ob_cube_023)
col_collection_1.objects.link(ob_cube_002)
col_collection_1.objects.link(ob_cube_015)
col_collection_1.objects.link(ob_cube_001)
col_collection_1.objects.link(ob_plane_001)
col_collection_1.objects.link(ob_sphere_001)
col_collection_1.objects.link(ob_lamp)
col_collection_1.objects.link(ob_camera)

# ---- scene / render settings (as saved in the file)
scene.camera = ob_camera
scene.frame_start = 1; scene.frame_end = 250; scene.frame_set(2)
scene.render.engine = 'CYCLES'
scene.render.resolution_percentage = 50
scene.render.dither_intensity = 0.0
scene.cycles.use_denoising = False
scene.cycles.samples = 128
scene.cycles.sampling_pattern = 'TABULATED_SOBOL'
scene.cycles.use_adaptive_sampling = False
scene.cycles.use_light_tree = False
scene.cycles.blur_glossy = 0.0
scene.cycles.sample_clamp_indirect = 0.0
scene.view_settings.view_transform = 'Standard'
bpy.context.view_layer.update()
